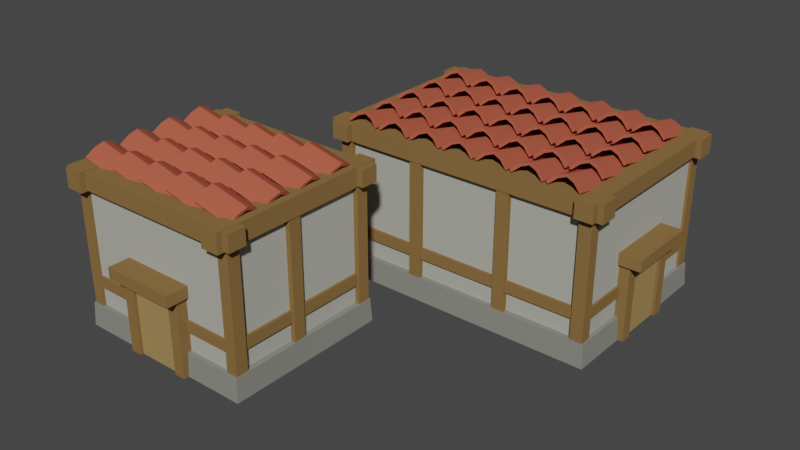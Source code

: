 # Source: Houses_SecondAge_3_Level2.blend  (saved by Blender 3.0.42; exported with 4.5.12 LTS)
import bpy
from mathutils import Matrix  # noqa: F401  (used for matrix-valued properties, if any)

bpy.ops.wm.read_factory_settings(use_empty=True)
scene = bpy.context.scene
scene.name = 'Scene'

# ---- collections
col_collection = bpy.data.collections.new('Collection'); scene.collection.children.link(col_collection)

# ---- materials (node trees are filled in below, after node groups)
mat_main = bpy.data.materials.new('Main')
mat_main.alpha_threshold = 0.0
mat_main.use_transparent_shadow = False
mat_main.diffuse_color = (0.4385, 0.09992, 0.05886, 1.0)
mat_main.roughness = 0.5
mat_walls = bpy.data.materials.new('Walls')
mat_walls.alpha_threshold = 0.0
mat_walls.use_transparent_shadow = False
mat_walls.diffuse_color = (0.4352, 0.4385, 0.3826, 1.0)
mat_walls.roughness = 0.5
mat_stone = bpy.data.materials.new('Stone')
mat_stone.alpha_threshold = 0.0
mat_stone.use_transparent_shadow = False
mat_stone.diffuse_color = (0.2444, 0.2462, 0.2155, 1.0)
mat_stone.roughness = 0.5
mat_wood = bpy.data.materials.new('Wood')
mat_wood.alpha_threshold = 0.0
mat_wood.use_transparent_shadow = False
mat_wood.diffuse_color = (0.2462, 0.1444, 0.0538, 1.0)
mat_wood.roughness = 0.5
mat_wood_light = bpy.data.materials.new('Wood_Light')
mat_wood_light.alpha_threshold = 0.0
mat_wood_light.use_transparent_shadow = False
mat_wood_light.diffuse_color = (0.3757, 0.2432, 0.09746, 1.0)
mat_wood_light.roughness = 0.5

# ---- node groups
ng_auto_smooth = bpy.data.node_groups.new('Auto Smooth', 'GeometryNodeTree')
_s = ng_auto_smooth.interface.new_socket(name='Geometry', in_out='OUTPUT', socket_type='NodeSocketGeometry')
_s = ng_auto_smooth.interface.new_socket(name='Geometry', in_out='INPUT', socket_type='NodeSocketGeometry')
_s = ng_auto_smooth.interface.new_socket(name='Angle', in_out='INPUT', socket_type='NodeSocketFloat')
_s.subtype = 'ANGLE'
_s.min_value = 0.0
_s.max_value = 3.142
ng_auto_smooth.is_modifier = True
_N = ng_auto_smooth.nodes; _L = ng_auto_smooth.links
n0 = _N.new('NodeGroupOutput'); n0.name = 'Group Output'; n0.location = (480, -100)
n1 = _N.new('NodeGroupInput'); n1.name = 'Group Input'; n1.location = (-420, -300)
n2 = _N.new('NodeGroupInput'); n2.name = 'Group Input.001'; n2.location = (-60, -100)
n3 = _N.new('GeometryNodeSetShadeSmooth'); n3.name = 'Set Shade Smooth'; n3.location = (120, -100)
n3.domain = 'EDGE'
n4 = _N.new('GeometryNodeSetShadeSmooth'); n4.name = 'Set Shade Smooth.001'; n4.location = (300, -100)
n5 = _N.new('GeometryNodeInputMeshEdgeAngle'); n5.name = 'Edge Angle'; n5.location = (-420, -220)
n6 = _N.new('GeometryNodeInputEdgeSmooth'); n6.name = 'Is Edge Smooth'; n6.location = (-60, -160)
n7 = _N.new('GeometryNodeInputShadeSmooth'); n7.name = 'Is Face Smooth'; n7.location = (-240, -340)
n8 = _N.new('FunctionNodeBooleanMath'); n8.name = 'Boolean Math'; n8.location = (-60, -220)
n9 = _N.new('FunctionNodeCompare'); n9.name = 'Compare'; n9.location = (-240, -180)
n9.operation = 'LESS_EQUAL'
_L.new(n5.outputs[0], n9.inputs[0])
_L.new(n4.outputs[0], n0.inputs[0])
_L.new(n1.outputs[1], n9.inputs[1])
_L.new(n9.outputs[0], n8.inputs[0])
_L.new(n7.outputs[0], n8.inputs[1])
_L.new(n2.outputs[0], n3.inputs[0])
_L.new(n6.outputs[0], n3.inputs[1])
_L.new(n3.outputs[0], n4.inputs[0])
_L.new(n8.outputs[0], n3.inputs[2])
n0.is_active_output = True

# ---- material node trees

# ---- world
world_world = bpy.data.worlds.new('World'); scene.world = world_world
world_world.use_nodes = True; world_world.node_tree.nodes.clear()
_N = world_world.node_tree.nodes; _L = world_world.node_tree.links
n0 = _N.new('ShaderNodeOutputWorld'); n0.name = 'World Output'; n0.location = (300, 300)
n1 = _N.new('ShaderNodeBackground'); n1.name = 'Background'; n1.location = (10, 300)
n1.inputs[0].default_value = (0.05088, 0.05088, 0.05088, 1.0)
_L.new(n1.outputs[0], n0.inputs[0])
n0.is_active_output = True
world_world.color = (0.05088, 0.05088, 0.05088)
world_world.use_sun_shadow = False
world_world.sun_shadow_jitter_overblur = 0.0

# ---- meshes
me_cube_057 = bpy.data.meshes.new('Cube.057')
me_cube_057.from_pydata([(-0.6787, -0.6093, 0.4889), (-0.6787, -0.04827, 0.4889), (-0.6716, -0.6093, 0.531), (-0.6716, -0.04827, 0.531), (-0.6646, -0.06559, 0.05571), (-0.6646, -0.06559, 0.5028), (-0.6646, -0.592, 0.05571), (-0.6646, -0.592, 0.5028), (-0.6832, -0.05221, 0.08125), (-0.6832, -0.6054, 0.08125), (-0.6866, -0.04728, 0.001531), (-0.6866, -0.6103, 0.001531), (-0.3676, -0.04827, 0.488), (-0.3676, -0.6093, 0.488), (-0.3676, -0.04827, 0.531), (-0.3676, -0.6093, 0.531), (-0.05653, -0.6093, 0.4889), (-0.05653, -0.04827, 0.4889), (-0.06368, -0.6093, 0.531), (-0.06368, -0.04827, 0.531), (-0.07062, -0.06559, 0.05571), (-0.07062, -0.06559, 0.5028), (-0.07062, -0.592, 0.05571), (-0.07062, -0.592, 0.5028), (-0.3676, -0.06559, 0.05571), (-0.3676, -0.06559, 0.5028), (-0.3676, -0.592, 0.05571), (-0.3676, -0.592, 0.5028), (-0.05204, -0.05221, 0.08125), (-0.05204, -0.6054, 0.08125), (-0.04867, -0.04728, 0.001531), (-0.04867, -0.6103, 0.001531), (-0.3676, -0.05221, 0.08125), (-0.3676, -0.6054, 0.08125), (-0.3676, -0.04728, 0.001531), (-0.3676, -0.6103, 0.001531), (-0.4836, -0.02939, 0.2732), (-0.4836, -0.02939, 0.001981), (-0.445, -0.02939, 0.2732), (-0.445, -0.02939, 0.001981), (-0.4836, -0.07078, 0.2732), (-0.4836, -0.07078, 0.001981), (-0.445, -0.07078, 0.2732), (-0.445, -0.07078, 0.001981), (-0.4941, 0.009467, 0.297), (-0.4941, -0.08349, 0.297), (-0.4941, 0.009467, 0.2588), (-0.4941, -0.08349, 0.2588), (-0.4836, -0.6282, 0.2732), (-0.4836, -0.6282, 0.001981), (-0.445, -0.6282, 0.2732), (-0.445, -0.6282, 0.001981), (-0.4836, -0.5868, 0.2732), (-0.4836, -0.5868, 0.001981), (-0.445, -0.5868, 0.2732), (-0.445, -0.5868, 0.001981), (-0.4941, -0.667, 0.297), (-0.4941, -0.5741, 0.297), (-0.4941, -0.667, 0.2588), (-0.4941, -0.5741, 0.2588), (-0.2516, -0.02939, 0.2732), (-0.2516, -0.02939, 0.001981), (-0.2902, -0.02939, 0.2732), (-0.2902, -0.02939, 0.001981), (-0.2516, -0.07078, 0.2732), (-0.2516, -0.07078, 0.001981), (-0.2902, -0.07078, 0.2732), (-0.2902, -0.07078, 0.001981), (-0.2411, 0.009467, 0.297), (-0.3676, 0.009467, 0.297), (-0.2411, -0.08349, 0.297), (-0.3676, -0.08349, 0.297), (-0.2411, 0.009467, 0.2588), (-0.3676, 0.009467, 0.2588), (-0.2411, -0.08349, 0.2588), (-0.3676, -0.08349, 0.2588), (-0.2516, -0.6282, 0.2732), (-0.2516, -0.6282, 0.001981), (-0.2902, -0.6282, 0.2732), (-0.2902, -0.6282, 0.001981), (-0.2516, -0.5868, 0.2732), (-0.2516, -0.5868, 0.001981), (-0.2902, -0.5868, 0.2732), (-0.2902, -0.5868, 0.001981), (-0.2411, -0.667, 0.297), (-0.3676, -0.667, 0.297), (-0.2411, -0.5741, 0.297), (-0.3676, -0.5741, 0.297), (-0.2411, -0.667, 0.2588), (-0.3676, -0.667, 0.2588), (-0.2411, -0.5741, 0.2588), (-0.3676, -0.5741, 0.2588), (-0.681, -0.05658, 0.5068), (-0.681, -0.05658, 0.04751), (-0.642, -0.05658, 0.5068), (-0.642, -0.05658, 0.04751), (-0.681, -0.09839, 0.5068), (-0.681, -0.09839, 0.04751), (-0.642, -0.09839, 0.5068), (-0.642, -0.09839, 0.04751), (-0.451, -0.03978, 0.2622), (-0.451, -0.03978, 0.001981), (-0.451, -0.07247, 0.2622), (-0.451, -0.07247, 0.001981), (-0.7059, -0.04164, 0.4793), (-0.7059, -0.04164, 0.535), (-0.7059, -0.1027, 0.4793), (-0.7059, -0.1027, 0.535), (-0.6838, -0.02238, 0.5387), (-0.6838, -0.02238, 0.4756), (-0.6228, -0.02238, 0.5387), (-0.6228, -0.02238, 0.4756), (-0.651, -0.05812, 0.1458), (-0.4744, -0.05812, 0.1458), (-0.651, -0.05812, 0.1848), (-0.4744, -0.05812, 0.1848), (-0.651, -0.09993, 0.1458), (-0.4744, -0.09993, 0.1458), (-0.651, -0.09993, 0.1848), (-0.4744, -0.09993, 0.1848), (-0.6743, -0.09184, 0.1458), (-0.6743, -0.09184, 0.1848), (-0.6325, -0.09184, 0.1458), (-0.6325, -0.09184, 0.1848), (-0.681, -0.3328, 0.5068), (-0.681, -0.3328, 0.04751), (-0.642, -0.3328, 0.5068), (-0.642, -0.3328, 0.04751), (-0.681, -0.3746, 0.5068), (-0.681, -0.3746, 0.04751), (-0.642, -0.3746, 0.5068), (-0.642, -0.3746, 0.04751), (-0.681, -0.601, 0.5068), (-0.681, -0.601, 0.04751), (-0.642, -0.601, 0.5068), (-0.642, -0.601, 0.04751), (-0.681, -0.5592, 0.5068), (-0.681, -0.5592, 0.04751), (-0.642, -0.5592, 0.5068), (-0.642, -0.5592, 0.04751), (-0.451, -0.6178, 0.2622), (-0.451, -0.6178, 0.001981), (-0.451, -0.5851, 0.2622), (-0.451, -0.5851, 0.001981), (-0.7059, -0.6159, 0.4793), (-0.7059, -0.6159, 0.535), (-0.7059, -0.5549, 0.4793), (-0.7059, -0.5549, 0.535), (-0.6838, -0.6352, 0.5387), (-0.6838, -0.6352, 0.4756), (-0.6228, -0.6352, 0.5387), (-0.6228, -0.6352, 0.4756), (-0.651, -0.5995, 0.1458), (-0.4744, -0.5995, 0.1458), (-0.651, -0.5995, 0.1848), (-0.4744, -0.5995, 0.1848), (-0.651, -0.5576, 0.1458), (-0.4744, -0.5576, 0.1458), (-0.651, -0.5576, 0.1848), (-0.4744, -0.5576, 0.1848), (-0.6743, -0.5657, 0.1458), (-0.6743, -0.5657, 0.1848), (-0.6325, -0.5657, 0.1458), (-0.6325, -0.5657, 0.1848), (-0.05423, -0.05658, 0.5068), (-0.05423, -0.05658, 0.04751), (-0.09323, -0.05658, 0.5068), (-0.09323, -0.05658, 0.04751), (-0.05423, -0.09839, 0.5068), (-0.05423, -0.09839, 0.04751), (-0.09323, -0.09839, 0.5068), (-0.09323, -0.09839, 0.04751), (-0.2843, -0.03978, 0.2622), (-0.2843, -0.03978, 0.001981), (-0.3676, -0.03978, 0.2622), (-0.3676, -0.03978, 0.001981), (-0.2843, -0.07247, 0.2622), (-0.2843, -0.07247, 0.001981), (-0.3676, -0.07247, 0.2622), (-0.3676, -0.07247, 0.001981), (-0.02936, -0.04164, 0.4793), (-0.3676, -0.04164, 0.4793), (-0.02936, -0.04164, 0.535), (-0.3676, -0.04164, 0.535), (-0.02936, -0.1027, 0.4793), (-0.3676, -0.1027, 0.4793), (-0.02936, -0.1027, 0.535), (-0.3676, -0.1027, 0.535), (-0.05138, -0.02238, 0.5387), (-0.05138, -0.02238, 0.4756), (-0.1124, -0.02238, 0.5387), (-0.1124, -0.02238, 0.4756), (-0.08423, -0.05812, 0.1458), (-0.2608, -0.05812, 0.1458), (-0.08423, -0.05812, 0.1848), (-0.2608, -0.05812, 0.1848), (-0.08423, -0.09993, 0.1458), (-0.2608, -0.09993, 0.1458), (-0.08423, -0.09993, 0.1848), (-0.2608, -0.09993, 0.1848), (-0.06095, -0.09184, 0.1458), (-0.06095, -0.09184, 0.1848), (-0.1028, -0.09184, 0.1458), (-0.1028, -0.09184, 0.1848), (-0.05423, -0.3328, 0.5068), (-0.05423, -0.3328, 0.04751), (-0.09323, -0.3328, 0.5068), (-0.09323, -0.3328, 0.04751), (-0.05423, -0.3746, 0.5068), (-0.05423, -0.3746, 0.04751), (-0.09323, -0.3746, 0.5068), (-0.09323, -0.3746, 0.04751), (-0.05423, -0.601, 0.5068), (-0.05423, -0.601, 0.04751), (-0.09323, -0.601, 0.5068), (-0.09323, -0.601, 0.04751), (-0.05423, -0.5592, 0.5068), (-0.05423, -0.5592, 0.04751), (-0.09323, -0.5592, 0.5068), (-0.09323, -0.5592, 0.04751), (-0.2843, -0.6178, 0.2622), (-0.2843, -0.6178, 0.001981), (-0.3676, -0.6178, 0.2622), (-0.3676, -0.6178, 0.001981), (-0.2843, -0.5851, 0.2622), (-0.2843, -0.5851, 0.001981), (-0.3676, -0.5851, 0.2622), (-0.3676, -0.5851, 0.001981), (-0.02936, -0.6159, 0.4793), (-0.3676, -0.6159, 0.4793), (-0.02936, -0.6159, 0.535), (-0.3676, -0.6159, 0.535), (-0.02936, -0.5549, 0.4793), (-0.3676, -0.5549, 0.4793), (-0.02936, -0.5549, 0.535), (-0.3676, -0.5549, 0.535), (-0.05138, -0.6352, 0.5387), (-0.05138, -0.6352, 0.4756), (-0.1124, -0.6352, 0.5387), (-0.1124, -0.6352, 0.4756), (-0.08423, -0.5995, 0.1458), (-0.2608, -0.5995, 0.1458), (-0.08423, -0.5995, 0.1848), (-0.2608, -0.5995, 0.1848), (-0.08423, -0.5576, 0.1458), (-0.2608, -0.5576, 0.1458), (-0.08423, -0.5576, 0.1848), (-0.2608, -0.5576, 0.1848), (-0.06095, -0.5657, 0.1458), (-0.06095, -0.5657, 0.1848), (-0.1028, -0.5657, 0.1458), (-0.1028, -0.5657, 0.1848), (-0.3426, -0.04451, 0.2691), (-0.3432, -0.03324, 0.2691), (-0.3439, -0.04452, 0.0004618), (-0.3435, -0.03324, 0.0004618), (-0.3607, -0.04466, 0.2691), (-0.3612, -0.03338, 0.2691), (-0.3615, -0.03338, 0.0004618), (-0.362, -0.04467, 0.0004618), (-0.4129, -0.04508, 0.2691), (-0.4129, -0.0338, 0.2691), (-0.4152, -0.0451, 0.0004618), (-0.4153, -0.03381, 0.0004618), (-0.4402, -0.0453, 0.2691), (-0.4403, -0.03401, 0.2691), (-0.4426, -0.03403, 0.0004618), (-0.4426, -0.04532, 0.0004618), (-0.3844, -0.03357, 0.0004618), (-0.3841, -0.03356, 0.2691), (-0.3646, -0.03341, 0.0004618), (-0.3642, -0.0334, 0.2691), (-0.4111, -0.03378, 0.0004618), (-0.4106, -0.03378, 0.2691), (-0.3862, -0.03358, 0.0004618), (-0.3856, -0.03358, 0.2691), (-0.384, -0.04366, 0.2691), (-0.3844, -0.04367, 0.0004618), (-0.3642, -0.0435, 0.2691), (-0.3645, -0.04351, 0.0004618), (-0.4106, -0.04388, 0.2691), (-0.4111, -0.04388, 0.0004618), (-0.3856, -0.04368, 0.2691), (-0.3861, -0.04368, 0.0004618), (-0.3152, -0.04508, 0.2691), (-0.3152, -0.0338, 0.2691), (-0.3173, -0.0451, 0.0004618), (-0.3173, -0.03381, 0.0004618), (-0.3391, -0.0453, 0.2691), (-0.3392, -0.03401, 0.2691), (-0.3412, -0.03403, 0.0004618), (-0.3412, -0.04532, 0.0004618), (-0.3137, -0.03378, 0.0004618), (-0.3132, -0.03378, 0.2691), (-0.2919, -0.03358, 0.0004618), (-0.2914, -0.03358, 0.2691), (-0.3132, -0.04388, 0.2691), (-0.3137, -0.04388, 0.0004618), (-0.2914, -0.04368, 0.2691), (-0.2918, -0.04368, 0.0004618), (-0.07947, -0.08829, 0.5272), (-0.2109, -0.08829, 0.5574), (-0.07926, -0.204, 0.526), (-0.2107, -0.204, 0.5562), (-0.07059, -0.1155, 0.5504), (-0.07039, -0.1765, 0.55), (-0.06639, -0.1461, 0.5611), (-0.2018, -0.1765, 0.5802), (-0.202, -0.1155, 0.5806), (-0.1978, -0.1461, 0.5913), (-0.1969, -0.08829, 0.5256), (-0.3283, -0.08829, 0.5558), (-0.1967, -0.204, 0.5244), (-0.3281, -0.204, 0.5546), (-0.188, -0.1155, 0.5488), (-0.1878, -0.1765, 0.5484), (-0.1838, -0.1461, 0.5595), (-0.3192, -0.1765, 0.5786), (-0.3194, -0.1155, 0.579), (-0.3152, -0.1461, 0.5897), (-0.3143, -0.08829, 0.524), (-0.4457, -0.08829, 0.5543), (-0.3141, -0.204, 0.5228), (-0.4455, -0.204, 0.553), (-0.3054, -0.1155, 0.5472), (-0.3052, -0.1765, 0.5468), (-0.3012, -0.1461, 0.5579), (-0.4366, -0.1765, 0.577), (-0.4368, -0.1155, 0.5774), (-0.4326, -0.1461, 0.5881), (-0.4317, -0.08829, 0.5224), (-0.5631, -0.08829, 0.5527), (-0.4315, -0.204, 0.5212), (-0.5629, -0.204, 0.5515), (-0.4228, -0.1155, 0.5456), (-0.4226, -0.1765, 0.5452), (-0.4186, -0.1461, 0.5563), (-0.554, -0.1765, 0.5754), (-0.5542, -0.1155, 0.5758), (-0.55, -0.1461, 0.5865), (-0.5491, -0.08829, 0.5208), (-0.6805, -0.08829, 0.5511), (-0.5489, -0.204, 0.5196), (-0.6803, -0.204, 0.5499), (-0.5403, -0.1155, 0.544), (-0.5401, -0.1765, 0.5436), (-0.5361, -0.1461, 0.5547), (-0.6715, -0.1765, 0.5738), (-0.6717, -0.1155, 0.5742), (-0.6675, -0.1461, 0.5849), (-0.07947, -0.2098, 0.5272), (-0.2109, -0.2098, 0.5574), (-0.07926, -0.3255, 0.526), (-0.2107, -0.3255, 0.5562), (-0.07059, -0.237, 0.5504), (-0.07039, -0.298, 0.55), (-0.06639, -0.2675, 0.5611), (-0.2018, -0.298, 0.5802), (-0.202, -0.237, 0.5806), (-0.1978, -0.2675, 0.5913), (-0.1969, -0.2098, 0.5256), (-0.3283, -0.2098, 0.5558), (-0.1967, -0.3255, 0.5244), (-0.3281, -0.3255, 0.5546), (-0.188, -0.237, 0.5488), (-0.1878, -0.298, 0.5484), (-0.1838, -0.2675, 0.5595), (-0.3192, -0.298, 0.5786), (-0.3194, -0.237, 0.579), (-0.3152, -0.2675, 0.5897), (-0.3143, -0.2098, 0.524), (-0.4457, -0.2098, 0.5543), (-0.3141, -0.3255, 0.5228), (-0.4455, -0.3255, 0.553), (-0.3054, -0.237, 0.5472), (-0.3052, -0.298, 0.5468), (-0.3012, -0.2675, 0.5579), (-0.4366, -0.298, 0.577), (-0.4368, -0.237, 0.5774), (-0.4326, -0.2675, 0.5881), (-0.4317, -0.2098, 0.5224), (-0.5631, -0.2098, 0.5527), (-0.4315, -0.3255, 0.5212), (-0.5629, -0.3255, 0.5515), (-0.4228, -0.237, 0.5456), (-0.4226, -0.298, 0.5452), (-0.4186, -0.2675, 0.5563), (-0.554, -0.298, 0.5754), (-0.5542, -0.237, 0.5758), (-0.55, -0.2675, 0.5865), (-0.5491, -0.2098, 0.5208), (-0.6805, -0.2098, 0.5511), (-0.5489, -0.3255, 0.5196), (-0.6803, -0.3255, 0.5499), (-0.5403, -0.237, 0.544), (-0.5401, -0.298, 0.5436), (-0.5361, -0.2675, 0.5547), (-0.6715, -0.298, 0.5738), (-0.6717, -0.237, 0.5742), (-0.6675, -0.2675, 0.5849), (-0.07947, -0.3313, 0.5272), (-0.2109, -0.3313, 0.5574), (-0.07926, -0.4469, 0.526), (-0.2107, -0.4469, 0.5562), (-0.07059, -0.3585, 0.5504), (-0.07039, -0.4195, 0.55), (-0.06639, -0.389, 0.5611), (-0.2018, -0.4195, 0.5802), (-0.202, -0.3585, 0.5806), (-0.1978, -0.389, 0.5913), (-0.1969, -0.3313, 0.5256), (-0.3283, -0.3313, 0.5558), (-0.1967, -0.4469, 0.5244), (-0.3281, -0.4469, 0.5546), (-0.188, -0.3585, 0.5488), (-0.1878, -0.4195, 0.5484), (-0.1838, -0.389, 0.5595), (-0.3192, -0.4195, 0.5786), (-0.3194, -0.3585, 0.579), (-0.3152, -0.389, 0.5897), (-0.3143, -0.3313, 0.524), (-0.4457, -0.3313, 0.5543), (-0.3141, -0.4469, 0.5228), (-0.4455, -0.4469, 0.553), (-0.3054, -0.3585, 0.5472), (-0.3052, -0.4195, 0.5468), (-0.3012, -0.389, 0.5579), (-0.4366, -0.4195, 0.577), (-0.4368, -0.3585, 0.5774), (-0.4326, -0.389, 0.5881), (-0.4317, -0.3313, 0.5224), (-0.5631, -0.3313, 0.5527), (-0.4315, -0.4469, 0.5212), (-0.5629, -0.4469, 0.5515), (-0.4228, -0.3585, 0.5456), (-0.4226, -0.4195, 0.5452), (-0.4186, -0.389, 0.5563), (-0.554, -0.4195, 0.5754), (-0.5542, -0.3585, 0.5758), (-0.55, -0.389, 0.5865), (-0.5491, -0.3313, 0.5208), (-0.6805, -0.3313, 0.5511), (-0.5489, -0.4469, 0.5196), (-0.6803, -0.4469, 0.5499), (-0.5403, -0.3585, 0.544), (-0.5401, -0.4195, 0.5436), (-0.5361, -0.389, 0.5547), (-0.6715, -0.4195, 0.5738), (-0.6717, -0.3585, 0.5742), (-0.6675, -0.389, 0.5849), (-0.07947, -0.4527, 0.5272), (-0.2109, -0.4527, 0.5574), (-0.07926, -0.5684, 0.526), (-0.2107, -0.5684, 0.5562), (-0.07059, -0.4799, 0.5504), (-0.07039, -0.5409, 0.55), (-0.06639, -0.5105, 0.5611), (-0.2018, -0.5409, 0.5802), (-0.202, -0.4799, 0.5806), (-0.1978, -0.5105, 0.5913), (-0.1969, -0.4527, 0.5256), (-0.3283, -0.4527, 0.5558), (-0.1967, -0.5684, 0.5244), (-0.3281, -0.5684, 0.5546), (-0.188, -0.4799, 0.5488), (-0.1878, -0.5409, 0.5484), (-0.1838, -0.5105, 0.5595), (-0.3192, -0.5409, 0.5786), (-0.3194, -0.4799, 0.579), (-0.3152, -0.5105, 0.5897), (-0.3143, -0.4527, 0.524), (-0.4457, -0.4527, 0.5543), (-0.3141, -0.5684, 0.5228), (-0.4455, -0.5684, 0.553), (-0.3054, -0.4799, 0.5472), (-0.3052, -0.5409, 0.5468), (-0.3012, -0.5105, 0.5579), (-0.4366, -0.5409, 0.577), (-0.4368, -0.4799, 0.5774), (-0.4326, -0.5105, 0.5881), (-0.4317, -0.4527, 0.5224), (-0.5631, -0.4527, 0.5527), (-0.4315, -0.5684, 0.5212), (-0.5629, -0.5684, 0.5515), (-0.4228, -0.4799, 0.5456), (-0.4226, -0.5409, 0.5452), (-0.4186, -0.5105, 0.5563), (-0.554, -0.5409, 0.5754), (-0.5542, -0.4799, 0.5758), (-0.55, -0.5105, 0.5865), (-0.5491, -0.4527, 0.5208), (-0.6805, -0.4527, 0.5511), (-0.5489, -0.5684, 0.5196), (-0.6803, -0.5684, 0.5499), (-0.5403, -0.4799, 0.544), (-0.5401, -0.5409, 0.5436), (-0.5361, -0.5105, 0.5547), (-0.6715, -0.5409, 0.5738), (-0.6717, -0.4799, 0.5742), (-0.6675, -0.5105, 0.5849), (-0.08113, -0.095, 0.52), (-0.2125, -0.095, 0.5502), (-0.08091, -0.1972, 0.5188), (-0.2123, -0.1972, 0.5491), (-0.07252, -0.1206, 0.542), (-0.07231, -0.1713, 0.5417), (-0.06864, -0.146, 0.5513), (-0.2037, -0.1712, 0.572), (-0.2039, -0.1208, 0.5723), (-0.2, -0.146, 0.5816), (-0.1986, -0.095, 0.5184), (-0.3299, -0.095, 0.5486), (-0.1983, -0.1972, 0.5172), (-0.3297, -0.1972, 0.5475), (-0.1899, -0.1206, 0.5404), (-0.1897, -0.1713, 0.5401), (-0.1861, -0.146, 0.5497), (-0.3211, -0.1712, 0.5704), (-0.3213, -0.1208, 0.5707), (-0.3174, -0.146, 0.58), (-0.316, -0.095, 0.5168), (-0.4474, -0.095, 0.547), (-0.3157, -0.1972, 0.5157), (-0.4471, -0.1972, 0.5459), (-0.3074, -0.1206, 0.5388), (-0.3071, -0.1713, 0.5385), (-0.3035, -0.146, 0.5481), (-0.4385, -0.1712, 0.5688), (-0.4387, -0.1208, 0.5691), (-0.4349, -0.146, 0.5784), (-0.4334, -0.095, 0.5152), (-0.5648, -0.095, 0.5454), (-0.4332, -0.1972, 0.5141), (-0.5646, -0.1972, 0.5443), (-0.4248, -0.1206, 0.5372), (-0.4246, -0.1713, 0.5369), (-0.4209, -0.146, 0.5466), (-0.5559, -0.1712, 0.5672), (-0.5561, -0.1208, 0.5676), (-0.5523, -0.146, 0.5768), (-0.5508, -0.095, 0.5136), (-0.6822, -0.095, 0.5438), (-0.5506, -0.1972, 0.5125), (-0.682, -0.1972, 0.5427), (-0.5422, -0.1206, 0.5356), (-0.542, -0.1713, 0.5353), (-0.5383, -0.146, 0.545), (-0.6734, -0.1712, 0.5656), (-0.6736, -0.1208, 0.566), (-0.6697, -0.146, 0.5752), (-0.08113, -0.2165, 0.52), (-0.2125, -0.2165, 0.5502), (-0.08091, -0.3187, 0.5188), (-0.2123, -0.3187, 0.5491), (-0.07252, -0.2421, 0.542), (-0.07231, -0.2928, 0.5417), (-0.06864, -0.2675, 0.5513), (-0.2037, -0.2926, 0.572), (-0.2039, -0.2423, 0.5723), (-0.2, -0.2675, 0.5816), (-0.1986, -0.2165, 0.5184), (-0.3299, -0.2165, 0.5486), (-0.1983, -0.3187, 0.5172), (-0.3297, -0.3187, 0.5475), (-0.1899, -0.2421, 0.5404), (-0.1897, -0.2928, 0.5401), (-0.1861, -0.2675, 0.5497), (-0.3211, -0.2926, 0.5704), (-0.3213, -0.2423, 0.5707), (-0.3174, -0.2675, 0.58), (-0.316, -0.2165, 0.5168), (-0.4474, -0.2165, 0.547), (-0.3157, -0.3187, 0.5157), (-0.4471, -0.3187, 0.5459), (-0.3074, -0.2421, 0.5388), (-0.3071, -0.2928, 0.5385), (-0.3035, -0.2675, 0.5481), (-0.4385, -0.2926, 0.5688), (-0.4387, -0.2423, 0.5691), (-0.4349, -0.2675, 0.5784), (-0.4334, -0.2165, 0.5152), (-0.5648, -0.2165, 0.5454), (-0.4332, -0.3187, 0.5141), (-0.5646, -0.3187, 0.5443), (-0.4248, -0.2421, 0.5372), (-0.4246, -0.2928, 0.5369), (-0.4209, -0.2675, 0.5466), (-0.5559, -0.2926, 0.5672), (-0.5561, -0.2423, 0.5676), (-0.5523, -0.2675, 0.5768), (-0.5508, -0.2165, 0.5136), (-0.6822, -0.2165, 0.5438), (-0.5506, -0.3187, 0.5125), (-0.682, -0.3187, 0.5427), (-0.5422, -0.2421, 0.5356), (-0.542, -0.2928, 0.5353), (-0.5383, -0.2675, 0.545), (-0.6734, -0.2926, 0.5656), (-0.6736, -0.2423, 0.566), (-0.6697, -0.2675, 0.5752), (-0.08113, -0.338, 0.52), (-0.2125, -0.338, 0.5502), (-0.08091, -0.4402, 0.5188), (-0.2123, -0.4402, 0.5491), (-0.07252, -0.3636, 0.542), (-0.07231, -0.4142, 0.5417), (-0.06864, -0.389, 0.5513), (-0.2037, -0.4141, 0.572), (-0.2039, -0.3637, 0.5723), (-0.2, -0.389, 0.5816), (-0.1986, -0.338, 0.5184), (-0.3299, -0.338, 0.5486), (-0.1983, -0.4402, 0.5172), (-0.3297, -0.4402, 0.5475), (-0.1899, -0.3636, 0.5404), (-0.1897, -0.4142, 0.5401), (-0.1861, -0.389, 0.5497), (-0.3211, -0.4141, 0.5704), (-0.3213, -0.3637, 0.5707), (-0.3174, -0.389, 0.58), (-0.316, -0.338, 0.5168), (-0.4474, -0.338, 0.547), (-0.3157, -0.4402, 0.5157), (-0.4471, -0.4402, 0.5459), (-0.3074, -0.3636, 0.5388), (-0.3071, -0.4142, 0.5385), (-0.3035, -0.389, 0.5481), (-0.4385, -0.4141, 0.5688), (-0.4387, -0.3637, 0.5691), (-0.4349, -0.389, 0.5784), (-0.4334, -0.338, 0.5152), (-0.5648, -0.338, 0.5454), (-0.4332, -0.4402, 0.5141), (-0.5646, -0.4402, 0.5443), (-0.4248, -0.3636, 0.5372), (-0.4246, -0.4142, 0.5369), (-0.4209, -0.389, 0.5466), (-0.5559, -0.4141, 0.5672), (-0.5561, -0.3637, 0.5676), (-0.5523, -0.389, 0.5768), (-0.5508, -0.338, 0.5136), (-0.6822, -0.338, 0.5438), (-0.5506, -0.4402, 0.5125), (-0.682, -0.4402, 0.5427), (-0.5422, -0.3636, 0.5356), (-0.542, -0.4142, 0.5353), (-0.5383, -0.389, 0.545), (-0.6734, -0.4141, 0.5656), (-0.6736, -0.3637, 0.566), (-0.6697, -0.389, 0.5752), (-0.08113, -0.4594, 0.52), (-0.2125, -0.4594, 0.5502), (-0.08091, -0.5616, 0.5188), (-0.2123, -0.5616, 0.5491), (-0.07252, -0.4851, 0.542), (-0.07231, -0.5357, 0.5417), (-0.06864, -0.5104, 0.5513), (-0.2037, -0.5356, 0.572), (-0.2039, -0.4852, 0.5723), (-0.2, -0.5105, 0.5816), (-0.1986, -0.4594, 0.5184), (-0.3299, -0.4594, 0.5486), (-0.1983, -0.5616, 0.5172), (-0.3297, -0.5616, 0.5475), (-0.1899, -0.4851, 0.5404), (-0.1897, -0.5357, 0.5401), (-0.1861, -0.5104, 0.5497), (-0.3211, -0.5356, 0.5704), (-0.3213, -0.4852, 0.5707), (-0.3174, -0.5105, 0.58), (-0.316, -0.4594, 0.5168), (-0.4474, -0.4594, 0.547), (-0.3157, -0.5616, 0.5157), (-0.4471, -0.5616, 0.5459), (-0.3074, -0.4851, 0.5388), (-0.3071, -0.5357, 0.5385), (-0.3035, -0.5104, 0.5481), (-0.4385, -0.5356, 0.5688), (-0.4387, -0.4852, 0.5691), (-0.4349, -0.5105, 0.5784), (-0.4334, -0.4594, 0.5152), (-0.5648, -0.4594, 0.5454), (-0.4332, -0.5616, 0.5141), (-0.5646, -0.5616, 0.5443), (-0.4248, -0.4851, 0.5372), (-0.4246, -0.5357, 0.5369), (-0.4209, -0.5104, 0.5466), (-0.5559, -0.5356, 0.5672), (-0.5561, -0.4852, 0.5676), (-0.5523, -0.5105, 0.5768), (-0.5508, -0.4594, 0.5136), (-0.6822, -0.4594, 0.5438), (-0.5506, -0.5616, 0.5125), (-0.682, -0.5616, 0.5427), (-0.5422, -0.4851, 0.5356), (-0.542, -0.5357, 0.5353), (-0.5383, -0.5104, 0.545), (-0.6734, -0.5356, 0.5656), (-0.6736, -0.4852, 0.566), (-0.6697, -0.5105, 0.5752), (-0.3335, 0.1424, 0.5068), (-0.3335, 0.1424, 0.04751), (-0.3335, 0.1814, 0.5068), (-0.3335, 0.1814, 0.04751), (-0.2917, 0.1424, 0.5068), (-0.2917, 0.1424, 0.04751), (-0.2917, 0.1814, 0.5068), (-0.2917, 0.1814, 0.04751), (-0.3503, 0.3725, 0.2622), (-0.3503, 0.3725, 0.001981), (-0.3176, 0.3725, 0.2622), (-0.3176, 0.3725, 0.001981), (-0.3485, 0.1176, 0.4793), (-0.3485, 0.1176, 0.535), (-0.2874, 0.1176, 0.4793), (-0.2874, 0.1176, 0.535), (-0.3677, 0.1396, 0.5387), (-0.3677, 0.1396, 0.4756), (-0.3677, 0.2007, 0.5387), (-0.3677, 0.2007, 0.4756), (-0.332, 0.1724, 0.1458), (-0.332, 0.3491, 0.1458), (-0.332, 0.1724, 0.1848), (-0.332, 0.3491, 0.1848), (-0.2902, 0.1724, 0.1458), (-0.2902, 0.3491, 0.1458), (-0.2902, 0.1724, 0.1848), (-0.2902, 0.3491, 0.1848), (-0.2983, 0.1492, 0.1458), (-0.2983, 0.1492, 0.1848), (-0.2983, 0.191, 0.1458), (-0.2983, 0.191, 0.1848), (-0.05729, 0.1424, 0.5068), (-0.05729, 0.1424, 0.04751), (-0.05729, 0.1814, 0.5068), (-0.05729, 0.1814, 0.04751), (-0.01548, 0.1424, 0.5068), (-0.01548, 0.1424, 0.04751), (-0.01548, 0.1814, 0.5068), (-0.01548, 0.1814, 0.04751), (0.5813, 0.1424, 0.5068), (0.5813, 0.1424, 0.04751), (0.5813, 0.1814, 0.5068), (0.5813, 0.1814, 0.04751), (0.5394, 0.1424, 0.5068), (0.5394, 0.1424, 0.04751), (0.5394, 0.1814, 0.5068), (0.5394, 0.1814, 0.04751), (0.5981, 0.3725, 0.2622), (0.5981, 0.3725, 0.001981), (0.5654, 0.3725, 0.2622), (0.5654, 0.3725, 0.001981), (0.5962, 0.1176, 0.4793), (0.5962, 0.1176, 0.535), (0.5351, 0.1176, 0.4793), (0.5351, 0.1176, 0.535), (0.1239, 0.1396, 0.4756), (0.1239, 0.2007, 0.4756), (0.1239, 0.1396, 0.5387), (0.1239, 0.2007, 0.5387), (0.6154, 0.1396, 0.5387), (0.6154, 0.1396, 0.4756), (0.6154, 0.2007, 0.5387), (0.6154, 0.2007, 0.4756), (0.5797, 0.1724, 0.1458), (0.5797, 0.3491, 0.1458), (0.5797, 0.1724, 0.1848), (0.5797, 0.3491, 0.1848), (0.5379, 0.1724, 0.1458), (0.5379, 0.3491, 0.1458), (0.5379, 0.1724, 0.1848), (0.5379, 0.3491, 0.1848), (0.1239, 0.1492, 0.1458), (0.546, 0.1492, 0.1458), (0.1239, 0.1492, 0.1848), (0.546, 0.1492, 0.1848), (0.1239, 0.191, 0.1458), (0.546, 0.191, 0.1458), (0.1239, 0.191, 0.1848), (0.546, 0.191, 0.1848), (0.305, 0.1424, 0.5068), (0.305, 0.1424, 0.04751), (0.305, 0.1814, 0.5068), (0.305, 0.1814, 0.04751), (0.2632, 0.1424, 0.5068), (0.2632, 0.1424, 0.04751), (0.2632, 0.1814, 0.5068), (0.2632, 0.1814, 0.04751), (-0.3335, 0.7692, 0.5068), (-0.3335, 0.7692, 0.04751), (-0.3335, 0.7302, 0.5068), (-0.3335, 0.7302, 0.04751), (-0.2917, 0.7692, 0.5068), (-0.2917, 0.7692, 0.04751), (-0.2917, 0.7302, 0.5068), (-0.2917, 0.7302, 0.04751), (-0.3503, 0.5392, 0.2622), (-0.3503, 0.5392, 0.001981), (-0.3503, 0.4558, 0.2622), (-0.3503, 0.4558, 0.001981), (-0.3176, 0.5392, 0.2622), (-0.3176, 0.5392, 0.001981), (-0.3176, 0.4558, 0.2622), (-0.3176, 0.4558, 0.001981), (-0.3485, 0.7941, 0.4793), (-0.3485, 0.4558, 0.4793), (-0.3485, 0.7941, 0.535), (-0.3485, 0.4558, 0.535), (-0.2874, 0.7941, 0.4793), (-0.2874, 0.4558, 0.4793), (-0.2874, 0.7941, 0.535), (-0.2874, 0.4558, 0.535), (-0.3677, 0.7721, 0.5387), (-0.3677, 0.7721, 0.4756), (-0.3677, 0.711, 0.5387), (-0.3677, 0.711, 0.4756), (-0.332, 0.7392, 0.1458), (-0.332, 0.5626, 0.1458), (-0.332, 0.7392, 0.1848), (-0.332, 0.5626, 0.1848), (-0.2902, 0.7392, 0.1458), (-0.2902, 0.5626, 0.1458), (-0.2902, 0.7392, 0.1848), (-0.2902, 0.5626, 0.1848), (-0.2983, 0.7625, 0.1458), (-0.2983, 0.7625, 0.1848), (-0.2983, 0.7207, 0.1458), (-0.2983, 0.7207, 0.1848), (-0.05729, 0.7692, 0.5068), (-0.05729, 0.7692, 0.04751), (-0.05729, 0.7302, 0.5068), (-0.05729, 0.7302, 0.04751), (-0.01548, 0.7692, 0.5068), (-0.01548, 0.7692, 0.04751), (-0.01548, 0.7302, 0.5068), (-0.01548, 0.7302, 0.04751), (0.5813, 0.7692, 0.5068), (0.5813, 0.7692, 0.04751), (0.5813, 0.7302, 0.5068), (0.5813, 0.7302, 0.04751), (0.5394, 0.7692, 0.5068), (0.5394, 0.7692, 0.04751), (0.5394, 0.7302, 0.5068), (0.5394, 0.7302, 0.04751), (0.5981, 0.5392, 0.2622), (0.5981, 0.5392, 0.001981), (0.5981, 0.4558, 0.2622), (0.5981, 0.4558, 0.001981), (0.5654, 0.5392, 0.2622), (0.5654, 0.5392, 0.001981), (0.5654, 0.4558, 0.2622), (0.5654, 0.4558, 0.001981), (0.5962, 0.7941, 0.4793), (0.5962, 0.4558, 0.4793), (0.5962, 0.7941, 0.535), (0.5962, 0.4558, 0.535), (0.5351, 0.7941, 0.4793), (0.5351, 0.4558, 0.4793), (0.5351, 0.7941, 0.535), (0.5351, 0.4558, 0.535), (0.1239, 0.7721, 0.4756), (0.1239, 0.711, 0.4756), (0.1239, 0.7721, 0.5387), (0.1239, 0.711, 0.5387), (0.6154, 0.7721, 0.5387), (0.6154, 0.7721, 0.4756), (0.6154, 0.711, 0.5387), (0.6154, 0.711, 0.4756), (0.5797, 0.7392, 0.1458), (0.5797, 0.5626, 0.1458), (0.5797, 0.7392, 0.1848), (0.5797, 0.5626, 0.1848), (0.5379, 0.7392, 0.1458), (0.5379, 0.5626, 0.1458), (0.5379, 0.7392, 0.1848), (0.5379, 0.5626, 0.1848), (0.1239, 0.7625, 0.1458), (0.546, 0.7625, 0.1458), (0.1239, 0.7625, 0.1848), (0.546, 0.7625, 0.1848), (0.1239, 0.7207, 0.1458), (0.546, 0.7207, 0.1458), (0.1239, 0.7207, 0.1848), (0.546, 0.7207, 0.1848), (0.305, 0.7692, 0.5068), (0.305, 0.7692, 0.04751), (0.305, 0.7302, 0.5068), (0.305, 0.7302, 0.04751), (0.2632, 0.7692, 0.5068), (0.2632, 0.7692, 0.04751), (0.2632, 0.7302, 0.5068), (0.2632, 0.7302, 0.04751), (0.5896, 0.1447, 0.4889), (-0.3418, 0.1447, 0.4889), (0.5896, 0.1519, 0.531), (-0.3418, 0.1519, 0.531), (-0.3245, 0.1588, 0.05571), (-0.3245, 0.1588, 0.5028), (0.5722, 0.1588, 0.05571), (0.5722, 0.1588, 0.5028), (-0.3379, 0.1403, 0.08125), (0.5856, 0.1403, 0.08125), (-0.3428, 0.1369, 0.001531), (0.5905, 0.1369, 0.001531), (-0.3418, 0.4558, 0.488), (0.5896, 0.4558, 0.488), (-0.3418, 0.4558, 0.531), (0.5896, 0.4558, 0.531), (0.5896, 0.7669, 0.4889), (-0.3418, 0.7669, 0.4889), (0.5896, 0.7598, 0.531), (-0.3418, 0.7598, 0.531), (-0.3245, 0.7528, 0.05571), (-0.3245, 0.7528, 0.5028), (0.5722, 0.7528, 0.05571), (0.5722, 0.7528, 0.5028), (-0.3245, 0.4558, 0.05571), (-0.3245, 0.4558, 0.5028), (0.5722, 0.4558, 0.05571), (0.5722, 0.4558, 0.5028), (-0.3379, 0.7714, 0.08125), (0.5856, 0.7714, 0.08125), (-0.3428, 0.7748, 0.001531), (0.5905, 0.7748, 0.001531), (-0.3379, 0.4558, 0.08125), (0.5856, 0.4558, 0.08125), (-0.3428, 0.4558, 0.001531), (0.5905, 0.4558, 0.001531), (-0.3018, 0.744, 0.5272), (-0.3018, 0.6126, 0.5574), (-0.1861, 0.7442, 0.526), (-0.1861, 0.6128, 0.5562), (-0.2746, 0.7529, 0.5504), (-0.2136, 0.7531, 0.55), (-0.244, 0.7571, 0.5611), (-0.2136, 0.6217, 0.5802), (-0.2746, 0.6215, 0.5806), (-0.244, 0.6257, 0.5913), (-0.3018, 0.6266, 0.5256), (-0.3018, 0.4952, 0.5558), (-0.1861, 0.6268, 0.5244), (-0.1861, 0.4954, 0.5546), (-0.2746, 0.6354, 0.5488), (-0.2136, 0.6356, 0.5484), (-0.244, 0.6396, 0.5595), (-0.2136, 0.5042, 0.5786), (-0.2746, 0.5041, 0.579), (-0.244, 0.5082, 0.5897), (-0.3018, 0.5091, 0.524), (-0.3018, 0.3778, 0.5543), (-0.1861, 0.5093, 0.5228), (-0.1861, 0.378, 0.553), (-0.2746, 0.518, 0.5472), (-0.2136, 0.5182, 0.5468), (-0.244, 0.5222, 0.5579), (-0.2136, 0.3868, 0.577), (-0.2746, 0.3866, 0.5774), (-0.244, 0.3908, 0.5881), (-0.3018, 0.3917, 0.5224), (-0.3018, 0.2603, 0.5527), (-0.1861, 0.3919, 0.5212), (-0.1861, 0.2605, 0.5515), (-0.2746, 0.4006, 0.5456), (-0.2136, 0.4008, 0.5452), (-0.244, 0.4048, 0.5563), (-0.2136, 0.2694, 0.5754), (-0.2746, 0.2692, 0.5758), (-0.244, 0.2734, 0.5865), (-0.3018, 0.2743, 0.5208), (-0.3018, 0.1429, 0.5511), (-0.1861, 0.2745, 0.5196), (-0.1861, 0.1431, 0.5499), (-0.2746, 0.2832, 0.544), (-0.2136, 0.2834, 0.5436), (-0.244, 0.2874, 0.5547), (-0.2136, 0.152, 0.5738), (-0.2746, 0.1518, 0.5742), (-0.244, 0.156, 0.5849), (-0.1803, 0.744, 0.5272), (-0.1803, 0.6126, 0.5574), (-0.06463, 0.7442, 0.526), (-0.06463, 0.6128, 0.5562), (-0.1531, 0.7529, 0.5504), (-0.09212, 0.7531, 0.55), (-0.1226, 0.7571, 0.5611), (-0.09212, 0.6217, 0.5802), (-0.1531, 0.6215, 0.5806), (-0.1226, 0.6257, 0.5913), (-0.1803, 0.6266, 0.5256), (-0.1803, 0.4952, 0.5558), (-0.06463, 0.6268, 0.5244), (-0.06463, 0.4954, 0.5546), (-0.1531, 0.6354, 0.5488), (-0.09212, 0.6356, 0.5484), (-0.1226, 0.6396, 0.5595), (-0.09212, 0.5042, 0.5786), (-0.1531, 0.5041, 0.579), (-0.1226, 0.5082, 0.5897), (-0.1803, 0.5091, 0.524), (-0.1803, 0.3778, 0.5543), (-0.06463, 0.5093, 0.5228), (-0.06463, 0.378, 0.553), (-0.1531, 0.518, 0.5472), (-0.09212, 0.5182, 0.5468), (-0.1226, 0.5222, 0.5579), (-0.09212, 0.3868, 0.577), (-0.1531, 0.3866, 0.5774), (-0.1226, 0.3908, 0.5881), (-0.1803, 0.3917, 0.5224), (-0.1803, 0.2603, 0.5527), (-0.06463, 0.3919, 0.5212), (-0.06463, 0.2605, 0.5515), (-0.1531, 0.4006, 0.5456), (-0.09212, 0.4008, 0.5452), (-0.1226, 0.4048, 0.5563), (-0.09212, 0.2694, 0.5754), (-0.1531, 0.2692, 0.5758), (-0.1226, 0.2734, 0.5865), (-0.1803, 0.2743, 0.5208), (-0.1803, 0.1429, 0.5511), (-0.06463, 0.2745, 0.5196), (-0.06463, 0.1431, 0.5499), (-0.1531, 0.2832, 0.544), (-0.09212, 0.2834, 0.5436), (-0.1226, 0.2874, 0.5547), (-0.09212, 0.152, 0.5738), (-0.1531, 0.1518, 0.5742), (-0.1226, 0.156, 0.5849), (-0.05884, 0.744, 0.5272), (-0.05884, 0.6126, 0.5574), (0.05685, 0.7442, 0.526), (0.05685, 0.6128, 0.5562), (-0.03163, 0.7529, 0.5504), (0.02936, 0.7531, 0.55), (-0.001075, 0.7571, 0.5611), (0.02936, 0.6217, 0.5802), (-0.03163, 0.6215, 0.5806), (-0.001075, 0.6257, 0.5913), (-0.05884, 0.6266, 0.5256), (-0.05884, 0.4952, 0.5558), (0.05685, 0.6268, 0.5244), (0.05685, 0.4954, 0.5546), (-0.03163, 0.6354, 0.5488), (0.02936, 0.6356, 0.5484), (-0.001075, 0.6396, 0.5595), (0.02936, 0.5042, 0.5786), (-0.03163, 0.5041, 0.579), (-0.001075, 0.5082, 0.5897), (-0.05884, 0.5091, 0.524), (-0.05884, 0.3778, 0.5543), (0.05685, 0.5093, 0.5228), (0.05685, 0.378, 0.553), (-0.03163, 0.518, 0.5472), (0.02936, 0.5182, 0.5468), (-0.001075, 0.5222, 0.5579), (0.02936, 0.3868, 0.577), (-0.03163, 0.3866, 0.5774), (-0.001075, 0.3908, 0.5881), (-0.05884, 0.3917, 0.5224), (-0.05884, 0.2603, 0.5527), (0.05685, 0.3919, 0.5212), (0.05685, 0.2605, 0.5515), (-0.03163, 0.4006, 0.5456), (0.02936, 0.4008, 0.5452), (-0.001075, 0.4048, 0.5563), (0.02936, 0.2694, 0.5754), (-0.03163, 0.2692, 0.5758), (-0.001075, 0.2734, 0.5865), (-0.05884, 0.2743, 0.5208), (-0.05884, 0.1429, 0.5511), (0.05685, 0.2745, 0.5196), (0.05685, 0.1431, 0.5499), (-0.03163, 0.2832, 0.544), (0.02936, 0.2834, 0.5436), (-0.001075, 0.2874, 0.5547), (0.02936, 0.152, 0.5738), (-0.03163, 0.1518, 0.5742), (-0.001075, 0.156, 0.5849), (0.06264, 0.744, 0.5272), (0.06264, 0.6126, 0.5574), (0.1783, 0.7442, 0.526), (0.1783, 0.6128, 0.5562), (0.08985, 0.7529, 0.5504), (0.1508, 0.7531, 0.55), (0.1204, 0.7571, 0.5611), (0.1508, 0.6217, 0.5802), (0.08985, 0.6215, 0.5806), (0.1204, 0.6257, 0.5913), (0.06264, 0.6266, 0.5256), (0.06264, 0.4952, 0.5558), (0.1783, 0.6268, 0.5244), (0.1783, 0.4954, 0.5546), (0.08985, 0.6354, 0.5488), (0.1508, 0.6356, 0.5484), (0.1204, 0.6396, 0.5595), (0.1508, 0.5042, 0.5786), (0.08985, 0.5041, 0.579), (0.1204, 0.5082, 0.5897), (0.06264, 0.5091, 0.524), (0.06264, 0.3778, 0.5543), (0.1783, 0.5093, 0.5228), (0.1783, 0.378, 0.553), (0.08985, 0.518, 0.5472), (0.1508, 0.5182, 0.5468), (0.1204, 0.5222, 0.5579), (0.1508, 0.3868, 0.577), (0.08985, 0.3866, 0.5774), (0.1204, 0.3908, 0.5881), (0.06264, 0.3917, 0.5224), (0.06264, 0.2603, 0.5527), (0.1783, 0.3919, 0.5212), (0.1783, 0.2605, 0.5515), (0.08985, 0.4006, 0.5456), (0.1508, 0.4008, 0.5452), (0.1204, 0.4048, 0.5563), (0.1508, 0.2694, 0.5754), (0.08985, 0.2692, 0.5758), (0.1204, 0.2734, 0.5865), (0.06264, 0.2743, 0.5208), (0.06264, 0.1429, 0.5511), (0.1783, 0.2745, 0.5196), (0.1783, 0.1431, 0.5499), (0.08985, 0.2832, 0.544), (0.1508, 0.2834, 0.5436), (0.1204, 0.2874, 0.5547), (0.1508, 0.152, 0.5738), (0.08985, 0.1518, 0.5742), (0.1204, 0.156, 0.5849), (0.1841, 0.744, 0.5272), (0.1841, 0.6126, 0.5574), (0.2998, 0.7442, 0.526), (0.2998, 0.6128, 0.5562), (0.2113, 0.7529, 0.5504), (0.2723, 0.7531, 0.55), (0.2419, 0.7571, 0.5611), (0.2723, 0.6217, 0.5802), (0.2113, 0.6215, 0.5806), (0.2419, 0.6257, 0.5913), (0.1841, 0.6266, 0.5256), (0.1841, 0.4952, 0.5558), (0.2998, 0.6268, 0.5244), (0.2998, 0.4954, 0.5546), (0.2113, 0.6354, 0.5488), (0.2723, 0.6356, 0.5484), (0.2419, 0.6396, 0.5595), (0.2723, 0.5042, 0.5786), (0.2113, 0.5041, 0.579), (0.2419, 0.5082, 0.5897), (0.1841, 0.5091, 0.524), (0.1841, 0.3778, 0.5543), (0.2998, 0.5093, 0.5228), (0.2998, 0.378, 0.553), (0.2113, 0.518, 0.5472), (0.2723, 0.5182, 0.5468), (0.2419, 0.5222, 0.5579), (0.2723, 0.3868, 0.577), (0.2113, 0.3866, 0.5774), (0.2419, 0.3908, 0.5881), (0.1841, 0.3917, 0.5224), (0.1841, 0.2603, 0.5527), (0.2998, 0.3919, 0.5212), (0.2998, 0.2605, 0.5515), (0.2113, 0.4006, 0.5456), (0.2723, 0.4008, 0.5452), (0.2419, 0.4048, 0.5563), (0.2723, 0.2694, 0.5754), (0.2113, 0.2692, 0.5758), (0.2419, 0.2734, 0.5865), (0.1841, 0.2743, 0.5208), (0.1841, 0.1429, 0.5511), (0.2998, 0.2745, 0.5196), (0.2998, 0.1431, 0.5499), (0.2113, 0.2832, 0.544), (0.2723, 0.2834, 0.5436), (0.2419, 0.2874, 0.5547), (0.2723, 0.152, 0.5738), (0.2113, 0.1518, 0.5742), (0.2419, 0.156, 0.5849), (0.3056, 0.744, 0.5272), (0.3056, 0.6126, 0.5574), (0.4213, 0.7442, 0.526), (0.4213, 0.6128, 0.5562), (0.3328, 0.7529, 0.5504), (0.3938, 0.7531, 0.55), (0.3634, 0.7571, 0.5611), (0.3938, 0.6217, 0.5802), (0.3328, 0.6215, 0.5806), (0.3634, 0.6257, 0.5913), (0.3056, 0.6266, 0.5256), (0.3056, 0.4952, 0.5558), (0.4213, 0.6268, 0.5244), (0.4213, 0.4954, 0.5546), (0.3328, 0.6354, 0.5488), (0.3938, 0.6356, 0.5484), (0.3634, 0.6396, 0.5595), (0.3938, 0.5042, 0.5786), (0.3328, 0.5041, 0.579), (0.3634, 0.5082, 0.5897), (0.3056, 0.5091, 0.524), (0.3056, 0.3778, 0.5543), (0.4213, 0.5093, 0.5228), (0.4213, 0.378, 0.553), (0.3328, 0.518, 0.5472), (0.3938, 0.5182, 0.5468), (0.3634, 0.5222, 0.5579), (0.3938, 0.3868, 0.577), (0.3328, 0.3866, 0.5774), (0.3634, 0.3908, 0.5881), (0.3056, 0.3917, 0.5224), (0.3056, 0.2603, 0.5527), (0.4213, 0.3919, 0.5212), (0.4213, 0.2605, 0.5515), (0.3328, 0.4006, 0.5456), (0.3938, 0.4008, 0.5452), (0.3634, 0.4048, 0.5563), (0.3938, 0.2694, 0.5754), (0.3328, 0.2692, 0.5758), (0.3634, 0.2734, 0.5865), (0.3056, 0.2743, 0.5208), (0.3056, 0.1429, 0.5511), (0.4213, 0.2745, 0.5196), (0.4213, 0.1431, 0.5499), (0.3328, 0.2832, 0.544), (0.3938, 0.2834, 0.5436), (0.3634, 0.2874, 0.5547), (0.3938, 0.152, 0.5738), (0.3328, 0.1518, 0.5742), (0.3634, 0.156, 0.5849), (0.4271, 0.744, 0.5272), (0.4271, 0.6126, 0.5574), (0.5428, 0.7442, 0.526), (0.5428, 0.6128, 0.5562), (0.4543, 0.7529, 0.5504), (0.5153, 0.7531, 0.55), (0.4848, 0.7571, 0.5611), (0.5153, 0.6217, 0.5802), (0.4543, 0.6215, 0.5806), (0.4848, 0.6257, 0.5913), (0.4271, 0.6266, 0.5256), (0.4271, 0.4952, 0.5558), (0.5428, 0.6268, 0.5244), (0.5428, 0.4954, 0.5546), (0.4543, 0.6354, 0.5488), (0.5153, 0.6356, 0.5484), (0.4848, 0.6396, 0.5595), (0.5153, 0.5042, 0.5786), (0.4543, 0.5041, 0.579), (0.4848, 0.5082, 0.5897), (0.4271, 0.5091, 0.524), (0.4271, 0.3778, 0.5543), (0.5428, 0.5093, 0.5228), (0.5428, 0.378, 0.553), (0.4543, 0.518, 0.5472), (0.5153, 0.5182, 0.5468), (0.4848, 0.5222, 0.5579), (0.5153, 0.3868, 0.577), (0.4543, 0.3866, 0.5774), (0.4848, 0.3908, 0.5881), (0.4271, 0.3917, 0.5224), (0.4271, 0.2603, 0.5527), (0.5428, 0.3919, 0.5212), (0.5428, 0.2605, 0.5515), (0.4543, 0.4006, 0.5456), (0.5153, 0.4008, 0.5452), (0.4848, 0.4048, 0.5563), (0.5153, 0.2694, 0.5754), (0.4543, 0.2692, 0.5758), (0.4848, 0.2734, 0.5865), (0.4271, 0.2743, 0.5208), (0.4271, 0.1429, 0.5511), (0.5428, 0.2745, 0.5196), (0.5428, 0.1431, 0.5499), (0.4543, 0.2832, 0.544), (0.5153, 0.2834, 0.5436), (0.4848, 0.2874, 0.5547), (0.5153, 0.152, 0.5738), (0.4543, 0.1518, 0.5742), (0.4848, 0.156, 0.5849), (-0.2951, 0.7423, 0.52), (-0.2951, 0.6109, 0.5502), (-0.1929, 0.7425, 0.5188), (-0.1929, 0.6111, 0.5491), (-0.2695, 0.7509, 0.542), (-0.2188, 0.7511, 0.5417), (-0.2441, 0.7548, 0.5513), (-0.2189, 0.6198, 0.572), (-0.2693, 0.6196, 0.5723), (-0.2441, 0.6234, 0.5816), (-0.2951, 0.6249, 0.5184), (-0.2951, 0.4935, 0.5486), (-0.1929, 0.6251, 0.5172), (-0.1929, 0.4937, 0.5475), (-0.2695, 0.6335, 0.5404), (-0.2188, 0.6337, 0.5401), (-0.2441, 0.6374, 0.5497), (-0.2189, 0.5024, 0.5704), (-0.2693, 0.5021, 0.5707), (-0.2441, 0.506, 0.58), (-0.2951, 0.5075, 0.5168), (-0.2951, 0.3761, 0.547), (-0.1929, 0.5077, 0.5157), (-0.1929, 0.3763, 0.5459), (-0.2695, 0.5161, 0.5388), (-0.2188, 0.5163, 0.5385), (-0.2441, 0.52, 0.5481), (-0.2189, 0.3849, 0.5688), (-0.2693, 0.3847, 0.5691), (-0.2441, 0.3886, 0.5784), (-0.2951, 0.3901, 0.5152), (-0.2951, 0.2587, 0.5454), (-0.1929, 0.3903, 0.5141), (-0.1929, 0.2589, 0.5443), (-0.2695, 0.3987, 0.5372), (-0.2188, 0.3989, 0.5369), (-0.2441, 0.4026, 0.5466), (-0.2189, 0.2675, 0.5672), (-0.2693, 0.2673, 0.5676), (-0.2441, 0.2712, 0.5768), (-0.2951, 0.2726, 0.5136), (-0.2951, 0.1413, 0.5438), (-0.1929, 0.2729, 0.5125), (-0.1929, 0.1415, 0.5427), (-0.2695, 0.2813, 0.5356), (-0.2188, 0.2815, 0.5353), (-0.2441, 0.2851, 0.545), (-0.2189, 0.1501, 0.5656), (-0.2693, 0.1499, 0.566), (-0.2441, 0.1538, 0.5752), (-0.1736, 0.7423, 0.52), (-0.1736, 0.6109, 0.5502), (-0.07141, 0.7425, 0.5188), (-0.07141, 0.6111, 0.5491), (-0.148, 0.7509, 0.542), (-0.09733, 0.7511, 0.5417), (-0.1226, 0.7548, 0.5513), (-0.09746, 0.6198, 0.572), (-0.1478, 0.6196, 0.5723), (-0.1226, 0.6234, 0.5816), (-0.1736, 0.6249, 0.5184), (-0.1736, 0.4935, 0.5486), (-0.07141, 0.6251, 0.5172), (-0.07141, 0.4937, 0.5475), (-0.148, 0.6335, 0.5404), (-0.09733, 0.6337, 0.5401), (-0.1226, 0.6374, 0.5497), (-0.09746, 0.5024, 0.5704), (-0.1478, 0.5021, 0.5707), (-0.1226, 0.506, 0.58), (-0.1736, 0.5075, 0.5168), (-0.1736, 0.3761, 0.547), (-0.07141, 0.5077, 0.5157), (-0.07141, 0.3763, 0.5459), (-0.148, 0.5161, 0.5388), (-0.09733, 0.5163, 0.5385), (-0.1226, 0.52, 0.5481), (-0.09746, 0.3849, 0.5688), (-0.1478, 0.3847, 0.5691), (-0.1226, 0.3886, 0.5784), (-0.1736, 0.3901, 0.5152), (-0.1736, 0.2587, 0.5454), (-0.07141, 0.3903, 0.5141), (-0.07141, 0.2589, 0.5443), (-0.148, 0.3987, 0.5372), (-0.09733, 0.3989, 0.5369), (-0.1226, 0.4026, 0.5466), (-0.09746, 0.2675, 0.5672), (-0.1478, 0.2673, 0.5676), (-0.1226, 0.2712, 0.5768), (-0.1736, 0.2726, 0.5136), (-0.1736, 0.1413, 0.5438), (-0.07141, 0.2729, 0.5125), (-0.07141, 0.1415, 0.5427), (-0.148, 0.2813, 0.5356), (-0.09733, 0.2815, 0.5353), (-0.1226, 0.2851, 0.545), (-0.09746, 0.1501, 0.5656), (-0.1478, 0.1499, 0.566), (-0.1226, 0.1538, 0.5752), (-0.05214, 0.7423, 0.52), (-0.05214, 0.6109, 0.5502), (0.05007, 0.7425, 0.5188), (0.05007, 0.6111, 0.5491), (-0.02652, 0.7509, 0.542), (0.02415, 0.7511, 0.5417), (-0.001141, 0.7548, 0.5513), (0.02402, 0.6198, 0.572), (-0.02636, 0.6196, 0.5723), (-0.00112, 0.6234, 0.5816), (-0.05214, 0.6249, 0.5184), (-0.05214, 0.4935, 0.5486), (0.05007, 0.6251, 0.5172), (0.05007, 0.4937, 0.5475), (-0.02652, 0.6335, 0.5404), (0.02415, 0.6337, 0.5401), (-0.001141, 0.6374, 0.5497), (0.02402, 0.5024, 0.5704), (-0.02636, 0.5021, 0.5707), (-0.00112, 0.506, 0.58), (-0.05214, 0.5075, 0.5168), (-0.05214, 0.3761, 0.547), (0.05007, 0.5077, 0.5157), (0.05007, 0.3763, 0.5459), (-0.02652, 0.5161, 0.5388), (0.02415, 0.5163, 0.5385), (-0.001141, 0.52, 0.5481), (0.02402, 0.3849, 0.5688), (-0.02636, 0.3847, 0.5691), (-0.00112, 0.3886, 0.5784), (-0.05214, 0.3901, 0.5152), (-0.05214, 0.2587, 0.5454), (0.05007, 0.3903, 0.5141), (0.05007, 0.2589, 0.5443), (-0.02652, 0.3987, 0.5372), (0.02415, 0.3989, 0.5369), (-0.001141, 0.4026, 0.5466), (0.02402, 0.2675, 0.5672), (-0.02636, 0.2673, 0.5676), (-0.00112, 0.2712, 0.5768), (-0.05214, 0.2726, 0.5136), (-0.05214, 0.1413, 0.5438), (0.05007, 0.2729, 0.5125), (0.05007, 0.1415, 0.5427), (-0.02652, 0.2813, 0.5356), (0.02415, 0.2815, 0.5353), (-0.001141, 0.2851, 0.545), (0.02402, 0.1501, 0.5656), (-0.02636, 0.1499, 0.566), (-0.00112, 0.1538, 0.5752), (0.06934, 0.7423, 0.52), (0.06934, 0.6109, 0.5502), (0.1716, 0.7425, 0.5188), (0.1716, 0.6111, 0.5491), (0.09496, 0.7509, 0.542), (0.1456, 0.7511, 0.5417), (0.1203, 0.7548, 0.5513), (0.1455, 0.6198, 0.572), (0.09512, 0.6196, 0.5723), (0.1204, 0.6234, 0.5816), (0.06934, 0.6249, 0.5184), (0.06934, 0.4935, 0.5486), (0.1716, 0.6251, 0.5172), (0.1716, 0.4937, 0.5475), (0.09496, 0.6335, 0.5404), (0.1456, 0.6337, 0.5401), (0.1203, 0.6374, 0.5497), (0.1455, 0.5024, 0.5704), (0.09512, 0.5021, 0.5707), (0.1204, 0.506, 0.58), (0.06934, 0.5075, 0.5168), (0.06934, 0.3761, 0.547), (0.1716, 0.5077, 0.5157), (0.1716, 0.3763, 0.5459), (0.09496, 0.5161, 0.5388), (0.1456, 0.5163, 0.5385), (0.1203, 0.52, 0.5481), (0.1455, 0.3849, 0.5688), (0.09512, 0.3847, 0.5691), (0.1204, 0.3886, 0.5784), (0.06934, 0.3901, 0.5152), (0.06934, 0.2587, 0.5454), (0.1716, 0.3903, 0.5141), (0.1716, 0.2589, 0.5443), (0.09496, 0.3987, 0.5372), (0.1456, 0.3989, 0.5369), (0.1203, 0.4026, 0.5466), (0.1455, 0.2675, 0.5672), (0.09512, 0.2673, 0.5676), (0.1204, 0.2712, 0.5768), (0.06934, 0.2726, 0.5136), (0.06934, 0.1413, 0.5438), (0.1716, 0.2729, 0.5125), (0.1716, 0.1415, 0.5427), (0.09496, 0.2813, 0.5356), (0.1456, 0.2815, 0.5353), (0.1203, 0.2851, 0.545), (0.1455, 0.1501, 0.5656), (0.09512, 0.1499, 0.566), (0.1204, 0.1538, 0.5752), (0.1908, 0.7423, 0.52), (0.1908, 0.6109, 0.5502), (0.293, 0.7425, 0.5188), (0.293, 0.6111, 0.5491), (0.2164, 0.7509, 0.542), (0.2671, 0.7511, 0.5417), (0.2418, 0.7548, 0.5513), (0.267, 0.6198, 0.572), (0.2166, 0.6196, 0.5723), (0.2418, 0.6234, 0.5816), (0.1908, 0.6249, 0.5184), (0.1908, 0.4935, 0.5486), (0.293, 0.6251, 0.5172), (0.293, 0.4937, 0.5475), (0.2164, 0.6335, 0.5404), (0.2671, 0.6337, 0.5401), (0.2418, 0.6374, 0.5497), (0.267, 0.5024, 0.5704), (0.2166, 0.5021, 0.5707), (0.2418, 0.506, 0.58), (0.1908, 0.5075, 0.5168), (0.1908, 0.3761, 0.547), (0.293, 0.5077, 0.5157), (0.293, 0.3763, 0.5459), (0.2164, 0.5161, 0.5388), (0.2671, 0.5163, 0.5385), (0.2418, 0.52, 0.5481), (0.267, 0.3849, 0.5688), (0.2166, 0.3847, 0.5691), (0.2418, 0.3886, 0.5784), (0.1908, 0.3901, 0.5152), (0.1908, 0.2587, 0.5454), (0.293, 0.3903, 0.5141), (0.293, 0.2589, 0.5443), (0.2164, 0.3987, 0.5372), (0.2671, 0.3989, 0.5369), (0.2418, 0.4026, 0.5466), (0.267, 0.2675, 0.5672), (0.2166, 0.2673, 0.5676), (0.2418, 0.2712, 0.5768), (0.1908, 0.2726, 0.5136), (0.1908, 0.1413, 0.5438), (0.293, 0.2729, 0.5125), (0.293, 0.1415, 0.5427), (0.2164, 0.2813, 0.5356), (0.2671, 0.2815, 0.5353), (0.2418, 0.2851, 0.545), (0.267, 0.1501, 0.5656), (0.2166, 0.1499, 0.566), (0.2418, 0.1538, 0.5752), (0.3123, 0.7423, 0.52), (0.3123, 0.6109, 0.5502), (0.4145, 0.7425, 0.5188), (0.4145, 0.6111, 0.5491), (0.3379, 0.7509, 0.542), (0.3886, 0.7511, 0.5417), (0.3633, 0.7548, 0.5513), (0.3885, 0.6198, 0.572), (0.3381, 0.6196, 0.5723), (0.3633, 0.6234, 0.5816), (0.3123, 0.6249, 0.5184), (0.3123, 0.4935, 0.5486), (0.4145, 0.6251, 0.5172), (0.4145, 0.4937, 0.5475), (0.3379, 0.6335, 0.5404), (0.3886, 0.6337, 0.5401), (0.3633, 0.6374, 0.5497), (0.3885, 0.5024, 0.5704), (0.3381, 0.5021, 0.5707), (0.3633, 0.506, 0.58), (0.3123, 0.5075, 0.5168), (0.3123, 0.3761, 0.547), (0.4145, 0.5077, 0.5157), (0.4145, 0.3763, 0.5459), (0.3379, 0.5161, 0.5388), (0.3886, 0.5163, 0.5385), (0.3633, 0.52, 0.5481), (0.3885, 0.3849, 0.5688), (0.3381, 0.3847, 0.5691), (0.3633, 0.3886, 0.5784), (0.3123, 0.3901, 0.5152), (0.3123, 0.2587, 0.5454), (0.4145, 0.3903, 0.5141), (0.4145, 0.2589, 0.5443), (0.3379, 0.3987, 0.5372), (0.3886, 0.3989, 0.5369), (0.3633, 0.4026, 0.5466), (0.3885, 0.2675, 0.5672), (0.3381, 0.2673, 0.5676), (0.3633, 0.2712, 0.5768), (0.3123, 0.2726, 0.5136), (0.3123, 0.1413, 0.5438), (0.4145, 0.2729, 0.5125), (0.4145, 0.1415, 0.5427), (0.3379, 0.2813, 0.5356), (0.3886, 0.2815, 0.5353), (0.3633, 0.2851, 0.545), (0.3885, 0.1501, 0.5656), (0.3381, 0.1499, 0.566), (0.3633, 0.1538, 0.5752), (0.4338, 0.7423, 0.52), (0.4338, 0.6109, 0.5502), (0.536, 0.7425, 0.5188), (0.536, 0.6111, 0.5491), (0.4594, 0.7509, 0.542), (0.5101, 0.7511, 0.5417), (0.4848, 0.7548, 0.5513), (0.5099, 0.6198, 0.572), (0.4596, 0.6196, 0.5723), (0.4848, 0.6234, 0.5816), (0.4338, 0.6249, 0.5184), (0.4338, 0.4935, 0.5486), (0.536, 0.6251, 0.5172), (0.536, 0.4937, 0.5475), (0.4594, 0.6335, 0.5404), (0.5101, 0.6337, 0.5401), (0.4848, 0.6374, 0.5497), (0.5099, 0.5024, 0.5704), (0.4596, 0.5021, 0.5707), (0.4848, 0.506, 0.58), (0.4338, 0.5075, 0.5168), (0.4338, 0.3761, 0.547), (0.536, 0.5077, 0.5157), (0.536, 0.3763, 0.5459), (0.4594, 0.5161, 0.5388), (0.5101, 0.5163, 0.5385), (0.4848, 0.52, 0.5481), (0.5099, 0.3849, 0.5688), (0.4596, 0.3847, 0.5691), (0.4848, 0.3886, 0.5784), (0.4338, 0.3901, 0.5152), (0.4338, 0.2587, 0.5454), (0.536, 0.3903, 0.5141), (0.536, 0.2589, 0.5443), (0.4594, 0.3987, 0.5372), (0.5101, 0.3989, 0.5369), (0.4848, 0.4026, 0.5466), (0.5099, 0.2675, 0.5672), (0.4596, 0.2673, 0.5676), (0.4848, 0.2712, 0.5768), (0.4338, 0.2726, 0.5136), (0.4338, 0.1413, 0.5438), (0.536, 0.2729, 0.5125), (0.536, 0.1415, 0.5427), (0.4594, 0.2813, 0.5356), (0.5101, 0.2815, 0.5353), (0.4848, 0.2851, 0.545), (0.5099, 0.1501, 0.5656), (0.4596, 0.1499, 0.566), (0.4848, 0.1538, 0.5752), (-0.3456, 0.4808, 0.2691), (-0.3569, 0.4803, 0.2691), (-0.3456, 0.4795, 0.0004618), (-0.3569, 0.4799, 0.0004618), (-0.3454, 0.4628, 0.2691), (-0.3567, 0.4622, 0.2691), (-0.3567, 0.4619, 0.0004618), (-0.3454, 0.4615, 0.0004618), (-0.345, 0.4106, 0.2691), (-0.3563, 0.4105, 0.2691), (-0.345, 0.4082, 0.0004618), (-0.3563, 0.4082, 0.0004618), (-0.3448, 0.3832, 0.2691), (-0.3561, 0.3832, 0.2691), (-0.3561, 0.3808, 0.0004618), (-0.3448, 0.3809, 0.0004618), (-0.3565, 0.439, 0.0004618), (-0.3565, 0.4394, 0.2691), (-0.3567, 0.4589, 0.0004618), (-0.3567, 0.4592, 0.2691), (-0.3563, 0.4123, 0.0004618), (-0.3563, 0.4128, 0.2691), (-0.3565, 0.4373, 0.0004618), (-0.3565, 0.4378, 0.2691), (-0.3464, 0.4394, 0.2691), (-0.3464, 0.4391, 0.0004618), (-0.3466, 0.4593, 0.2691), (-0.3466, 0.4589, 0.0004618), (-0.3462, 0.4129, 0.2691), (-0.3462, 0.4124, 0.0004618), (-0.3464, 0.4379, 0.2691), (-0.3464, 0.4373, 0.0004618), (-0.345, 0.5083, 0.2691), (-0.3563, 0.5082, 0.2691), (-0.345, 0.5062, 0.0004618), (-0.3563, 0.5061, 0.0004618), (-0.3448, 0.4843, 0.2691), (-0.3561, 0.4843, 0.2691), (-0.3561, 0.4822, 0.0004618), (-0.3448, 0.4823, 0.0004618), (-0.3563, 0.5098, 0.0004618), (-0.3563, 0.5102, 0.2691), (-0.3565, 0.5316, 0.0004618), (-0.3565, 0.5321, 0.2691), (-0.3462, 0.5103, 0.2691), (-0.3462, 0.5098, 0.0004618), (-0.3464, 0.5321, 0.2691), (-0.3464, 0.5316, 0.0004618), (-0.3607, 0.3398, 0.2732), (-0.3607, 0.3398, 0.001981), (-0.3607, 0.3784, 0.2732), (-0.3607, 0.3784, 0.001981), (-0.3193, 0.3398, 0.2732), (-0.3193, 0.3398, 0.001981), (-0.3193, 0.3784, 0.2732), (-0.3193, 0.3784, 0.001981), (-0.3996, 0.3293, 0.297), (-0.3066, 0.3293, 0.297), (-0.3996, 0.3293, 0.2588), (-0.3066, 0.3293, 0.2588), (0.6084, 0.3398, 0.2732), (0.6084, 0.3398, 0.001981), (0.6084, 0.3784, 0.2732), (0.6084, 0.3784, 0.001981), (0.5671, 0.3398, 0.2732), (0.5671, 0.3398, 0.001981), (0.5671, 0.3784, 0.2732), (0.5671, 0.3784, 0.001981), (0.6473, 0.3293, 0.297), (0.5543, 0.3293, 0.297), (0.6473, 0.3293, 0.2588), (0.5543, 0.3293, 0.2588), (-0.3607, 0.5718, 0.2732), (-0.3607, 0.5718, 0.001981), (-0.3607, 0.5332, 0.2732), (-0.3607, 0.5332, 0.001981), (-0.3193, 0.5718, 0.2732), (-0.3193, 0.5718, 0.001981), (-0.3193, 0.5332, 0.2732), (-0.3193, 0.5332, 0.001981), (-0.3996, 0.5823, 0.297), (-0.3996, 0.4558, 0.297), (-0.3066, 0.5823, 0.297), (-0.3066, 0.4558, 0.297), (-0.3996, 0.5823, 0.2588), (-0.3996, 0.4558, 0.2588), (-0.3066, 0.5823, 0.2588), (-0.3066, 0.4558, 0.2588), (0.6084, 0.5718, 0.2732), (0.6084, 0.5718, 0.001981), (0.6084, 0.5332, 0.2732), (0.6084, 0.5332, 0.001981), (0.5671, 0.5718, 0.2732), (0.5671, 0.5718, 0.001981), (0.5671, 0.5332, 0.2732), (0.5671, 0.5332, 0.001981), (0.6473, 0.5823, 0.297), (0.6473, 0.4558, 0.297), (0.5543, 0.5823, 0.297), (0.5543, 0.4558, 0.297), (0.6473, 0.5823, 0.2588), (0.6473, 0.4558, 0.2588), (0.5543, 0.5823, 0.2588), (0.5543, 0.4558, 0.2588)], [], [(14, 3, 2, 15), (15, 2, 0, 13), (12, 1, 3, 14), (13, 0, 1, 12), (26, 27, 7, 6), (6, 7, 5, 4), (24, 26, 6, 4), (4, 5, 25, 24), (34, 35, 11, 10), (33, 9, 11, 35), (9, 8, 10, 11), (32, 8, 9, 33), (8, 32, 34, 10), (1, 0, 2, 3), (14, 15, 18, 19), (15, 13, 16, 18), (12, 14, 19, 17), (13, 12, 17, 16), (26, 22, 23, 27), (22, 20, 21, 23), (24, 20, 22, 26), (20, 24, 25, 21), (34, 30, 31, 35), (33, 35, 31, 29), (29, 31, 30, 28), (32, 33, 29, 28), (28, 30, 34, 32), (17, 19, 18, 16), (37, 36, 38, 39), (41, 43, 42, 40), (39, 43, 41, 37), (37, 41, 40, 36), (36, 40, 42, 38), (38, 42, 43, 39), (44, 45, 71, 69), (46, 73, 75, 47), (45, 47, 75, 71), (44, 46, 47, 45), (69, 73, 46, 44), (49, 51, 50, 48), (53, 52, 54, 55), (51, 49, 53, 55), (49, 48, 52, 53), (48, 50, 54, 52), (50, 51, 55, 54), (56, 85, 87, 57), (58, 59, 91, 89), (57, 87, 91, 59), (56, 57, 59, 58), (85, 56, 58, 89), (61, 63, 62, 60), (65, 64, 66, 67), (63, 61, 65, 67), (61, 60, 64, 65), (60, 62, 66, 64), (62, 63, 67, 66), (68, 69, 71, 70), (72, 74, 75, 73), (70, 71, 75, 74), (68, 70, 74, 72), (69, 68, 72, 73), (77, 76, 78, 79), (81, 83, 82, 80), (79, 83, 81, 77), (77, 81, 80, 76), (76, 80, 82, 78), (78, 82, 83, 79), (84, 86, 87, 85), (88, 89, 91, 90), (86, 90, 91, 87), (84, 88, 90, 86), (85, 89, 88, 84), (93, 92, 94, 95), (97, 99, 98, 96), (95, 99, 97, 93), (93, 97, 96, 92), (92, 96, 98, 94), (94, 98, 99, 95), (101, 100, 174, 175), (103, 179, 178, 102), (175, 179, 103, 101), (101, 103, 102, 100), (100, 102, 178, 174), (181, 104, 105, 183), (185, 187, 107, 106), (181, 185, 106, 104), (105, 107, 187, 183), (160, 161, 121, 120), (105, 104, 106, 107), (151, 149, 109, 111), (148, 150, 110, 108), (110, 111, 109, 108), (113, 112, 114, 115), (117, 119, 118, 116), (113, 117, 116, 112), (114, 118, 119, 115), (162, 122, 123, 163), (160, 120, 122, 162), (121, 161, 163, 123), (237, 189, 188, 236), (150, 151, 111, 110), (125, 124, 126, 127), (129, 131, 130, 128), (127, 131, 129, 125), (125, 129, 128, 124), (124, 128, 130, 126), (126, 130, 131, 127), (133, 135, 134, 132), (137, 136, 138, 139), (135, 133, 137, 139), (133, 132, 136, 137), (132, 134, 138, 136), (134, 135, 139, 138), (141, 223, 222, 140), (143, 142, 226, 227), (223, 141, 143, 227), (141, 140, 142, 143), (140, 222, 226, 142), (229, 231, 145, 144), (233, 146, 147, 235), (229, 144, 146, 233), (145, 231, 235, 147), (145, 147, 146, 144), (150, 148, 149, 151), (153, 155, 154, 152), (157, 156, 158, 159), (153, 152, 156, 157), (154, 155, 159, 158), (165, 167, 166, 164), (169, 168, 170, 171), (167, 165, 169, 171), (165, 164, 168, 169), (164, 166, 170, 168), (166, 167, 171, 170), (173, 175, 174, 172), (177, 176, 178, 179), (175, 173, 177, 179), (173, 172, 176, 177), (172, 174, 178, 176), (181, 183, 182, 180), (185, 184, 186, 187), (181, 180, 184, 185), (182, 183, 187, 186), (248, 200, 201, 249), (182, 186, 184, 180), (239, 191, 189, 237), (236, 188, 190, 238), (190, 188, 189, 191), (193, 195, 194, 192), (197, 196, 198, 199), (193, 192, 196, 197), (194, 195, 199, 198), (250, 251, 203, 202), (248, 250, 202, 200), (203, 251, 249, 201), (238, 190, 191, 239), (205, 207, 206, 204), (209, 208, 210, 211), (207, 205, 209, 211), (205, 204, 208, 209), (204, 206, 210, 208), (206, 207, 211, 210), (213, 212, 214, 215), (217, 219, 218, 216), (215, 219, 217, 213), (213, 217, 216, 212), (212, 216, 218, 214), (214, 218, 219, 215), (221, 220, 222, 223), (225, 227, 226, 224), (223, 227, 225, 221), (221, 225, 224, 220), (220, 224, 226, 222), (229, 228, 230, 231), (233, 235, 234, 232), (229, 233, 232, 228), (230, 234, 235, 231), (230, 228, 232, 234), (238, 239, 237, 236), (241, 240, 242, 243), (245, 247, 246, 244), (241, 245, 244, 240), (242, 246, 247, 243), (149, 148, 108, 109), (254, 255, 253, 252), (259, 256, 257, 258), (255, 258, 257, 253), (262, 263, 261, 260), (267, 264, 265, 266), (263, 266, 265, 261), (269, 271, 270, 268), (273, 275, 274, 272), (268, 277, 276, 269), (275, 282, 283, 274), (271, 278, 279, 270), (272, 281, 280, 273), (286, 287, 285, 284), (291, 288, 289, 290), (287, 290, 289, 285), (293, 295, 294, 292), (295, 298, 299, 294), (292, 297, 296, 293), (305, 307, 303, 302), (307, 305, 306, 309), (309, 306, 304, 308), (300, 301, 308, 304), (315, 317, 313, 312), (317, 315, 316, 319), (319, 316, 314, 318), (310, 311, 318, 314), (325, 327, 323, 322), (327, 325, 326, 329), (329, 326, 324, 328), (320, 321, 328, 324), (335, 337, 333, 332), (337, 335, 336, 339), (339, 336, 334, 338), (330, 331, 338, 334), (345, 347, 343, 342), (347, 345, 346, 349), (349, 346, 344, 348), (340, 341, 348, 344), (355, 357, 353, 352), (357, 355, 356, 359), (359, 356, 354, 358), (350, 351, 358, 354), (365, 367, 363, 362), (367, 365, 366, 369), (369, 366, 364, 368), (360, 361, 368, 364), (375, 377, 373, 372), (377, 375, 376, 379), (379, 376, 374, 378), (370, 371, 378, 374), (385, 387, 383, 382), (387, 385, 386, 389), (389, 386, 384, 388), (380, 381, 388, 384), (395, 397, 393, 392), (397, 395, 396, 399), (399, 396, 394, 398), (390, 391, 398, 394), (405, 407, 403, 402), (407, 405, 406, 409), (409, 406, 404, 408), (400, 401, 408, 404), (415, 417, 413, 412), (417, 415, 416, 419), (419, 416, 414, 418), (410, 411, 418, 414), (425, 427, 423, 422), (427, 425, 426, 429), (429, 426, 424, 428), (420, 421, 428, 424), (435, 437, 433, 432), (437, 435, 436, 439), (439, 436, 434, 438), (430, 431, 438, 434), (445, 447, 443, 442), (447, 445, 446, 449), (449, 446, 444, 448), (440, 441, 448, 444), (455, 457, 453, 452), (457, 455, 456, 459), (459, 456, 454, 458), (450, 451, 458, 454), (465, 467, 463, 462), (467, 465, 466, 469), (469, 466, 464, 468), (460, 461, 468, 464), (475, 477, 473, 472), (477, 475, 476, 479), (479, 476, 474, 478), (470, 471, 478, 474), (485, 487, 483, 482), (487, 485, 486, 489), (489, 486, 484, 488), (480, 481, 488, 484), (495, 497, 493, 492), (497, 495, 496, 499), (499, 496, 494, 498), (490, 491, 498, 494), (301, 300, 500, 501), (302, 303, 503, 502), (307, 309, 509, 507), (306, 305, 505, 506), (309, 308, 508, 509), (304, 306, 506, 504), (300, 304, 504, 500), (308, 301, 501, 508), (305, 302, 502, 505), (303, 307, 507, 503), (311, 310, 510, 511), (312, 313, 513, 512), (317, 319, 519, 517), (316, 315, 515, 516), (319, 318, 518, 519), (314, 316, 516, 514), (310, 314, 514, 510), (318, 311, 511, 518), (315, 312, 512, 515), (313, 317, 517, 513), (321, 320, 520, 521), (322, 323, 523, 522), (327, 329, 529, 527), (326, 325, 525, 526), (329, 328, 528, 529), (324, 326, 526, 524), (320, 324, 524, 520), (328, 321, 521, 528), (325, 322, 522, 525), (323, 327, 527, 523), (331, 330, 530, 531), (332, 333, 533, 532), (337, 339, 539, 537), (336, 335, 535, 536), (339, 338, 538, 539), (334, 336, 536, 534), (330, 334, 534, 530), (338, 331, 531, 538), (335, 332, 532, 535), (333, 337, 537, 533), (341, 340, 540, 541), (342, 343, 543, 542), (347, 349, 549, 547), (346, 345, 545, 546), (349, 348, 548, 549), (344, 346, 546, 544), (340, 344, 544, 540), (348, 341, 541, 548), (345, 342, 542, 545), (343, 347, 547, 543), (351, 350, 550, 551), (352, 353, 553, 552), (357, 359, 559, 557), (356, 355, 555, 556), (359, 358, 558, 559), (354, 356, 556, 554), (350, 354, 554, 550), (358, 351, 551, 558), (355, 352, 552, 555), (353, 357, 557, 553), (361, 360, 560, 561), (362, 363, 563, 562), (367, 369, 569, 567), (366, 365, 565, 566), (369, 368, 568, 569), (364, 366, 566, 564), (360, 364, 564, 560), (368, 361, 561, 568), (365, 362, 562, 565), (363, 367, 567, 563), (371, 370, 570, 571), (372, 373, 573, 572), (377, 379, 579, 577), (376, 375, 575, 576), (379, 378, 578, 579), (374, 376, 576, 574), (370, 374, 574, 570), (378, 371, 571, 578), (375, 372, 572, 575), (373, 377, 577, 573), (381, 380, 580, 581), (382, 383, 583, 582), (387, 389, 589, 587), (386, 385, 585, 586), (389, 388, 588, 589), (384, 386, 586, 584), (380, 384, 584, 580), (388, 381, 581, 588), (385, 382, 582, 585), (383, 387, 587, 583), (391, 390, 590, 591), (392, 393, 593, 592), (397, 399, 599, 597), (396, 395, 595, 596), (399, 398, 598, 599), (394, 396, 596, 594), (390, 394, 594, 590), (398, 391, 591, 598), (395, 392, 592, 595), (393, 397, 597, 593), (401, 400, 600, 601), (402, 403, 603, 602), (407, 409, 609, 607), (406, 405, 605, 606), (409, 408, 608, 609), (404, 406, 606, 604), (400, 404, 604, 600), (408, 401, 601, 608), (405, 402, 602, 605), (403, 407, 607, 603), (411, 410, 610, 611), (412, 413, 613, 612), (417, 419, 619, 617), (416, 415, 615, 616), (419, 418, 618, 619), (414, 416, 616, 614), (410, 414, 614, 610), (418, 411, 611, 618), (415, 412, 612, 615), (413, 417, 617, 613), (421, 420, 620, 621), (422, 423, 623, 622), (427, 429, 629, 627), (426, 425, 625, 626), (429, 428, 628, 629), (424, 426, 626, 624), (420, 424, 624, 620), (428, 421, 621, 628), (425, 422, 622, 625), (423, 427, 627, 623), (431, 430, 630, 631), (432, 433, 633, 632), (437, 439, 639, 637), (436, 435, 635, 636), (439, 438, 638, 639), (434, 436, 636, 634), (430, 434, 634, 630), (438, 431, 631, 638), (435, 432, 632, 635), (433, 437, 637, 633), (441, 440, 640, 641), (442, 443, 643, 642), (447, 449, 649, 647), (446, 445, 645, 646), (449, 448, 648, 649), (444, 446, 646, 644), (440, 444, 644, 640), (448, 441, 641, 648), (445, 442, 642, 645), (443, 447, 647, 643), (451, 450, 650, 651), (452, 453, 653, 652), (457, 459, 659, 657), (456, 455, 655, 656), (459, 458, 658, 659), (454, 456, 656, 654), (450, 454, 654, 650), (458, 451, 651, 658), (455, 452, 652, 655), (453, 457, 657, 653), (461, 460, 660, 661), (462, 463, 663, 662), (467, 469, 669, 667), (466, 465, 665, 666), (469, 468, 668, 669), (464, 466, 666, 664), (460, 464, 664, 660), (468, 461, 661, 668), (465, 462, 662, 665), (463, 467, 667, 663), (471, 470, 670, 671), (472, 473, 673, 672), (477, 479, 679, 677), (476, 475, 675, 676), (479, 478, 678, 679), (474, 476, 676, 674), (470, 474, 674, 670), (478, 471, 671, 678), (475, 472, 672, 675), (473, 477, 677, 673), (481, 480, 680, 681), (482, 483, 683, 682), (487, 489, 689, 687), (486, 485, 685, 686), (489, 488, 688, 689), (484, 486, 686, 684), (480, 484, 684, 680), (488, 481, 681, 688), (485, 482, 682, 685), (483, 487, 687, 683), (491, 490, 690, 691), (492, 493, 693, 692), (497, 499, 699, 697), (496, 495, 695, 696), (499, 498, 698, 699), (494, 496, 696, 694), (490, 494, 694, 690), (498, 491, 691, 698), (495, 492, 692, 695), (493, 497, 697, 693), (701, 700, 702, 703), (705, 707, 706, 704), (703, 707, 705, 701), (701, 705, 704, 700), (700, 704, 706, 702), (702, 706, 707, 703), (709, 708, 798, 799), (711, 803, 802, 710), (799, 803, 711, 709), (709, 711, 710, 708), (708, 710, 802, 798), (805, 712, 713, 807), (809, 811, 715, 714), (805, 809, 714, 712), (713, 715, 811, 807), (718, 759, 757, 719), (713, 712, 714, 715), (717, 756, 758, 716), (719, 757, 756, 717), (718, 719, 717, 716), (721, 720, 722, 723), (725, 727, 726, 724), (721, 725, 724, 720), (722, 726, 727, 723), (728, 772, 774, 729), (730, 731, 778, 776), (728, 730, 776, 772), (774, 778, 731, 729), (716, 758, 759, 718), (733, 732, 734, 735), (737, 739, 738, 736), (735, 739, 737, 733), (733, 737, 736, 732), (732, 736, 738, 734), (734, 738, 739, 735), (741, 743, 742, 740), (745, 744, 746, 747), (743, 741, 745, 747), (741, 740, 744, 745), (740, 742, 746, 744), (742, 743, 747, 746), (749, 847, 846, 748), (751, 750, 850, 851), (847, 749, 751, 851), (749, 748, 750, 751), (748, 846, 850, 750), (853, 855, 753, 752), (857, 754, 755, 859), (853, 752, 754, 857), (753, 855, 859, 755), (762, 763, 757, 759), (753, 755, 754, 752), (761, 760, 758, 756), (763, 761, 756, 757), (762, 760, 761, 763), (765, 767, 766, 764), (769, 768, 770, 771), (765, 764, 768, 769), (766, 767, 771, 770), (773, 775, 774, 772), (777, 776, 778, 779), (773, 772, 776, 777), (774, 775, 779, 778), (760, 762, 759, 758), (781, 783, 782, 780), (785, 784, 786, 787), (783, 781, 785, 787), (781, 780, 784, 785), (780, 782, 786, 784), (782, 783, 787, 786), (789, 791, 790, 788), (793, 792, 794, 795), (791, 789, 793, 795), (789, 788, 792, 793), (788, 790, 794, 792), (790, 791, 795, 794), (797, 799, 798, 796), (801, 800, 802, 803), (799, 797, 801, 803), (797, 796, 800, 801), (796, 798, 802, 800), (805, 807, 806, 804), (809, 808, 810, 811), (805, 804, 808, 809), (806, 807, 811, 810), (814, 815, 861, 863), (806, 810, 808, 804), (813, 812, 862, 860), (815, 813, 860, 861), (814, 812, 813, 815), (817, 819, 818, 816), (821, 820, 822, 823), (817, 816, 820, 821), (818, 819, 823, 822), (824, 825, 878, 876), (826, 880, 882, 827), (824, 876, 880, 826), (878, 825, 827, 882), (812, 814, 863, 862), (829, 831, 830, 828), (833, 832, 834, 835), (831, 829, 833, 835), (829, 828, 832, 833), (828, 830, 834, 832), (830, 831, 835, 834), (837, 836, 838, 839), (841, 843, 842, 840), (839, 843, 841, 837), (837, 841, 840, 836), (836, 840, 842, 838), (838, 842, 843, 839), (845, 844, 846, 847), (849, 851, 850, 848), (847, 851, 849, 845), (845, 849, 848, 844), (844, 848, 850, 846), (853, 852, 854, 855), (857, 859, 858, 856), (853, 857, 856, 852), (854, 858, 859, 855), (866, 863, 861, 867), (854, 852, 856, 858), (865, 860, 862, 864), (867, 861, 860, 865), (866, 867, 865, 864), (869, 868, 870, 871), (873, 875, 874, 872), (869, 873, 872, 868), (870, 874, 875, 871), (877, 876, 878, 879), (881, 883, 882, 880), (877, 881, 880, 876), (878, 882, 883, 879), (864, 862, 863, 866), (885, 884, 886, 887), (889, 891, 890, 888), (887, 891, 889, 885), (885, 889, 888, 884), (884, 888, 890, 886), (886, 890, 891, 887), (906, 895, 894, 907), (907, 894, 892, 905), (904, 893, 895, 906), (905, 892, 893, 904), (918, 919, 899, 898), (898, 899, 897, 896), (916, 918, 898, 896), (896, 897, 917, 916), (926, 927, 903, 902), (925, 901, 903, 927), (901, 900, 902, 903), (924, 900, 901, 925), (900, 924, 926, 902), (893, 892, 894, 895), (906, 907, 910, 911), (907, 905, 908, 910), (904, 906, 911, 909), (905, 904, 909, 908), (918, 914, 915, 919), (914, 912, 913, 915), (916, 912, 914, 918), (912, 916, 917, 913), (926, 922, 923, 927), (925, 927, 923, 921), (921, 923, 922, 920), (924, 925, 921, 920), (920, 922, 926, 924), (909, 911, 910, 908), (933, 935, 931, 930), (935, 933, 934, 937), (937, 934, 932, 936), (928, 929, 936, 932), (943, 945, 941, 940), (945, 943, 944, 947), (947, 944, 942, 946), (938, 939, 946, 942), (953, 955, 951, 950), (955, 953, 954, 957), (957, 954, 952, 956), (948, 949, 956, 952), (963, 965, 961, 960), (965, 963, 964, 967), (967, 964, 962, 966), (958, 959, 966, 962), (973, 975, 971, 970), (975, 973, 974, 977), (977, 974, 972, 976), (968, 969, 976, 972), (983, 985, 981, 980), (985, 983, 984, 987), (987, 984, 982, 986), (978, 979, 986, 982), (993, 995, 991, 990), (995, 993, 994, 997), (997, 994, 992, 996), (988, 989, 996, 992), (1003, 1005, 1001, 1000), (1005, 1003, 1004, 1007), (1007, 1004, 1002, 1006), (998, 999, 1006, 1002), (1013, 1015, 1011, 1010), (1015, 1013, 1014, 1017), (1017, 1014, 1012, 1016), (1008, 1009, 1016, 1012), (1023, 1025, 1021, 1020), (1025, 1023, 1024, 1027), (1027, 1024, 1022, 1026), (1018, 1019, 1026, 1022), (1033, 1035, 1031, 1030), (1035, 1033, 1034, 1037), (1037, 1034, 1032, 1036), (1028, 1029, 1036, 1032), (1043, 1045, 1041, 1040), (1045, 1043, 1044, 1047), (1047, 1044, 1042, 1046), (1038, 1039, 1046, 1042), (1053, 1055, 1051, 1050), (1055, 1053, 1054, 1057), (1057, 1054, 1052, 1056), (1048, 1049, 1056, 1052), (1063, 1065, 1061, 1060), (1065, 1063, 1064, 1067), (1067, 1064, 1062, 1066), (1058, 1059, 1066, 1062), (1073, 1075, 1071, 1070), (1075, 1073, 1074, 1077), (1077, 1074, 1072, 1076), (1068, 1069, 1076, 1072), (1083, 1085, 1081, 1080), (1085, 1083, 1084, 1087), (1087, 1084, 1082, 1086), (1078, 1079, 1086, 1082), (1093, 1095, 1091, 1090), (1095, 1093, 1094, 1097), (1097, 1094, 1092, 1096), (1088, 1089, 1096, 1092), (1103, 1105, 1101, 1100), (1105, 1103, 1104, 1107), (1107, 1104, 1102, 1106), (1098, 1099, 1106, 1102), (1113, 1115, 1111, 1110), (1115, 1113, 1114, 1117), (1117, 1114, 1112, 1116), (1108, 1109, 1116, 1112), (1123, 1125, 1121, 1120), (1125, 1123, 1124, 1127), (1127, 1124, 1122, 1126), (1118, 1119, 1126, 1122), (1133, 1135, 1131, 1130), (1135, 1133, 1134, 1137), (1137, 1134, 1132, 1136), (1128, 1129, 1136, 1132), (1143, 1145, 1141, 1140), (1145, 1143, 1144, 1147), (1147, 1144, 1142, 1146), (1138, 1139, 1146, 1142), (1153, 1155, 1151, 1150), (1155, 1153, 1154, 1157), (1157, 1154, 1152, 1156), (1148, 1149, 1156, 1152), (1163, 1165, 1161, 1160), (1165, 1163, 1164, 1167), (1167, 1164, 1162, 1166), (1158, 1159, 1166, 1162), (1173, 1175, 1171, 1170), (1175, 1173, 1174, 1177), (1177, 1174, 1172, 1176), (1168, 1169, 1176, 1172), (1183, 1185, 1181, 1180), (1185, 1183, 1184, 1187), (1187, 1184, 1182, 1186), (1178, 1179, 1186, 1182), (1193, 1195, 1191, 1190), (1195, 1193, 1194, 1197), (1197, 1194, 1192, 1196), (1188, 1189, 1196, 1192), (1203, 1205, 1201, 1200), (1205, 1203, 1204, 1207), (1207, 1204, 1202, 1206), (1198, 1199, 1206, 1202), (1213, 1215, 1211, 1210), (1215, 1213, 1214, 1217), (1217, 1214, 1212, 1216), (1208, 1209, 1216, 1212), (1223, 1225, 1221, 1220), (1225, 1223, 1224, 1227), (1227, 1224, 1222, 1226), (1218, 1219, 1226, 1222), (1233, 1235, 1231, 1230), (1235, 1233, 1234, 1237), (1237, 1234, 1232, 1236), (1228, 1229, 1236, 1232), (1243, 1245, 1241, 1240), (1245, 1243, 1244, 1247), (1247, 1244, 1242, 1246), (1238, 1239, 1246, 1242), (1253, 1255, 1251, 1250), (1255, 1253, 1254, 1257), (1257, 1254, 1252, 1256), (1248, 1249, 1256, 1252), (1263, 1265, 1261, 1260), (1265, 1263, 1264, 1267), (1267, 1264, 1262, 1266), (1258, 1259, 1266, 1262), (1273, 1275, 1271, 1270), (1275, 1273, 1274, 1277), (1277, 1274, 1272, 1276), (1268, 1269, 1276, 1272), (929, 928, 1278, 1279), (930, 931, 1281, 1280), (935, 937, 1287, 1285), (934, 933, 1283, 1284), (937, 936, 1286, 1287), (932, 934, 1284, 1282), (928, 932, 1282, 1278), (936, 929, 1279, 1286), (933, 930, 1280, 1283), (931, 935, 1285, 1281), (939, 938, 1288, 1289), (940, 941, 1291, 1290), (945, 947, 1297, 1295), (944, 943, 1293, 1294), (947, 946, 1296, 1297), (942, 944, 1294, 1292), (938, 942, 1292, 1288), (946, 939, 1289, 1296), (943, 940, 1290, 1293), (941, 945, 1295, 1291), (949, 948, 1298, 1299), (950, 951, 1301, 1300), (955, 957, 1307, 1305), (954, 953, 1303, 1304), (957, 956, 1306, 1307), (952, 954, 1304, 1302), (948, 952, 1302, 1298), (956, 949, 1299, 1306), (953, 950, 1300, 1303), (951, 955, 1305, 1301), (959, 958, 1308, 1309), (960, 961, 1311, 1310), (965, 967, 1317, 1315), (964, 963, 1313, 1314), (967, 966, 1316, 1317), (962, 964, 1314, 1312), (958, 962, 1312, 1308), (966, 959, 1309, 1316), (963, 960, 1310, 1313), (961, 965, 1315, 1311), (969, 968, 1318, 1319), (970, 971, 1321, 1320), (975, 977, 1327, 1325), (974, 973, 1323, 1324), (977, 976, 1326, 1327), (972, 974, 1324, 1322), (968, 972, 1322, 1318), (976, 969, 1319, 1326), (973, 970, 1320, 1323), (971, 975, 1325, 1321), (979, 978, 1328, 1329), (980, 981, 1331, 1330), (985, 987, 1337, 1335), (984, 983, 1333, 1334), (987, 986, 1336, 1337), (982, 984, 1334, 1332), (978, 982, 1332, 1328), (986, 979, 1329, 1336), (983, 980, 1330, 1333), (981, 985, 1335, 1331), (989, 988, 1338, 1339), (990, 991, 1341, 1340), (995, 997, 1347, 1345), (994, 993, 1343, 1344), (997, 996, 1346, 1347), (992, 994, 1344, 1342), (988, 992, 1342, 1338), (996, 989, 1339, 1346), (993, 990, 1340, 1343), (991, 995, 1345, 1341), (999, 998, 1348, 1349), (1000, 1001, 1351, 1350), (1005, 1007, 1357, 1355), (1004, 1003, 1353, 1354), (1007, 1006, 1356, 1357), (1002, 1004, 1354, 1352), (998, 1002, 1352, 1348), (1006, 999, 1349, 1356), (1003, 1000, 1350, 1353), (1001, 1005, 1355, 1351), (1009, 1008, 1358, 1359), (1010, 1011, 1361, 1360), (1015, 1017, 1367, 1365), (1014, 1013, 1363, 1364), (1017, 1016, 1366, 1367), (1012, 1014, 1364, 1362), (1008, 1012, 1362, 1358), (1016, 1009, 1359, 1366), (1013, 1010, 1360, 1363), (1011, 1015, 1365, 1361), (1019, 1018, 1368, 1369), (1020, 1021, 1371, 1370), (1025, 1027, 1377, 1375), (1024, 1023, 1373, 1374), (1027, 1026, 1376, 1377), (1022, 1024, 1374, 1372), (1018, 1022, 1372, 1368), (1026, 1019, 1369, 1376), (1023, 1020, 1370, 1373), (1021, 1025, 1375, 1371), (1029, 1028, 1378, 1379), (1030, 1031, 1381, 1380), (1035, 1037, 1387, 1385), (1034, 1033, 1383, 1384), (1037, 1036, 1386, 1387), (1032, 1034, 1384, 1382), (1028, 1032, 1382, 1378), (1036, 1029, 1379, 1386), (1033, 1030, 1380, 1383), (1031, 1035, 1385, 1381), (1039, 1038, 1388, 1389), (1040, 1041, 1391, 1390), (1045, 1047, 1397, 1395), (1044, 1043, 1393, 1394), (1047, 1046, 1396, 1397), (1042, 1044, 1394, 1392), (1038, 1042, 1392, 1388), (1046, 1039, 1389, 1396), (1043, 1040, 1390, 1393), (1041, 1045, 1395, 1391), (1049, 1048, 1398, 1399), (1050, 1051, 1401, 1400), (1055, 1057, 1407, 1405), (1054, 1053, 1403, 1404), (1057, 1056, 1406, 1407), (1052, 1054, 1404, 1402), (1048, 1052, 1402, 1398), (1056, 1049, 1399, 1406), (1053, 1050, 1400, 1403), (1051, 1055, 1405, 1401), (1059, 1058, 1408, 1409), (1060, 1061, 1411, 1410), (1065, 1067, 1417, 1415), (1064, 1063, 1413, 1414), (1067, 1066, 1416, 1417), (1062, 1064, 1414, 1412), (1058, 1062, 1412, 1408), (1066, 1059, 1409, 1416), (1063, 1060, 1410, 1413), (1061, 1065, 1415, 1411), (1069, 1068, 1418, 1419), (1070, 1071, 1421, 1420), (1075, 1077, 1427, 1425), (1074, 1073, 1423, 1424), (1077, 1076, 1426, 1427), (1072, 1074, 1424, 1422), (1068, 1072, 1422, 1418), (1076, 1069, 1419, 1426), (1073, 1070, 1420, 1423), (1071, 1075, 1425, 1421), (1079, 1078, 1428, 1429), (1080, 1081, 1431, 1430), (1085, 1087, 1437, 1435), (1084, 1083, 1433, 1434), (1087, 1086, 1436, 1437), (1082, 1084, 1434, 1432), (1078, 1082, 1432, 1428), (1086, 1079, 1429, 1436), (1083, 1080, 1430, 1433), (1081, 1085, 1435, 1431), (1089, 1088, 1438, 1439), (1090, 1091, 1441, 1440), (1095, 1097, 1447, 1445), (1094, 1093, 1443, 1444), (1097, 1096, 1446, 1447), (1092, 1094, 1444, 1442), (1088, 1092, 1442, 1438), (1096, 1089, 1439, 1446), (1093, 1090, 1440, 1443), (1091, 1095, 1445, 1441), (1099, 1098, 1448, 1449), (1100, 1101, 1451, 1450), (1105, 1107, 1457, 1455), (1104, 1103, 1453, 1454), (1107, 1106, 1456, 1457), (1102, 1104, 1454, 1452), (1098, 1102, 1452, 1448), (1106, 1099, 1449, 1456), (1103, 1100, 1450, 1453), (1101, 1105, 1455, 1451), (1109, 1108, 1458, 1459), (1110, 1111, 1461, 1460), (1115, 1117, 1467, 1465), (1114, 1113, 1463, 1464), (1117, 1116, 1466, 1467), (1112, 1114, 1464, 1462), (1108, 1112, 1462, 1458), (1116, 1109, 1459, 1466), (1113, 1110, 1460, 1463), (1111, 1115, 1465, 1461), (1119, 1118, 1468, 1469), (1120, 1121, 1471, 1470), (1125, 1127, 1477, 1475), (1124, 1123, 1473, 1474), (1127, 1126, 1476, 1477), (1122, 1124, 1474, 1472), (1118, 1122, 1472, 1468), (1126, 1119, 1469, 1476), (1123, 1120, 1470, 1473), (1121, 1125, 1475, 1471), (1129, 1128, 1478, 1479), (1130, 1131, 1481, 1480), (1135, 1137, 1487, 1485), (1134, 1133, 1483, 1484), (1137, 1136, 1486, 1487), (1132, 1134, 1484, 1482), (1128, 1132, 1482, 1478), (1136, 1129, 1479, 1486), (1133, 1130, 1480, 1483), (1131, 1135, 1485, 1481), (1139, 1138, 1488, 1489), (1140, 1141, 1491, 1490), (1145, 1147, 1497, 1495), (1144, 1143, 1493, 1494), (1147, 1146, 1496, 1497), (1142, 1144, 1494, 1492), (1138, 1142, 1492, 1488), (1146, 1139, 1489, 1496), (1143, 1140, 1490, 1493), (1141, 1145, 1495, 1491), (1149, 1148, 1498, 1499), (1150, 1151, 1501, 1500), (1155, 1157, 1507, 1505), (1154, 1153, 1503, 1504), (1157, 1156, 1506, 1507), (1152, 1154, 1504, 1502), (1148, 1152, 1502, 1498), (1156, 1149, 1499, 1506), (1153, 1150, 1500, 1503), (1151, 1155, 1505, 1501), (1159, 1158, 1508, 1509), (1160, 1161, 1511, 1510), (1165, 1167, 1517, 1515), (1164, 1163, 1513, 1514), (1167, 1166, 1516, 1517), (1162, 1164, 1514, 1512), (1158, 1162, 1512, 1508), (1166, 1159, 1509, 1516), (1163, 1160, 1510, 1513), (1161, 1165, 1515, 1511), (1169, 1168, 1518, 1519), (1170, 1171, 1521, 1520), (1175, 1177, 1527, 1525), (1174, 1173, 1523, 1524), (1177, 1176, 1526, 1527), (1172, 1174, 1524, 1522), (1168, 1172, 1522, 1518), (1176, 1169, 1519, 1526), (1173, 1170, 1520, 1523), (1171, 1175, 1525, 1521), (1179, 1178, 1528, 1529), (1180, 1181, 1531, 1530), (1185, 1187, 1537, 1535), (1184, 1183, 1533, 1534), (1187, 1186, 1536, 1537), (1182, 1184, 1534, 1532), (1178, 1182, 1532, 1528), (1186, 1179, 1529, 1536), (1183, 1180, 1530, 1533), (1181, 1185, 1535, 1531), (1189, 1188, 1538, 1539), (1190, 1191, 1541, 1540), (1195, 1197, 1547, 1545), (1194, 1193, 1543, 1544), (1197, 1196, 1546, 1547), (1192, 1194, 1544, 1542), (1188, 1192, 1542, 1538), (1196, 1189, 1539, 1546), (1193, 1190, 1540, 1543), (1191, 1195, 1545, 1541), (1199, 1198, 1548, 1549), (1200, 1201, 1551, 1550), (1205, 1207, 1557, 1555), (1204, 1203, 1553, 1554), (1207, 1206, 1556, 1557), (1202, 1204, 1554, 1552), (1198, 1202, 1552, 1548), (1206, 1199, 1549, 1556), (1203, 1200, 1550, 1553), (1201, 1205, 1555, 1551), (1209, 1208, 1558, 1559), (1210, 1211, 1561, 1560), (1215, 1217, 1567, 1565), (1214, 1213, 1563, 1564), (1217, 1216, 1566, 1567), (1212, 1214, 1564, 1562), (1208, 1212, 1562, 1558), (1216, 1209, 1559, 1566), (1213, 1210, 1560, 1563), (1211, 1215, 1565, 1561), (1219, 1218, 1568, 1569), (1220, 1221, 1571, 1570), (1225, 1227, 1577, 1575), (1224, 1223, 1573, 1574), (1227, 1226, 1576, 1577), (1222, 1224, 1574, 1572), (1218, 1222, 1572, 1568), (1226, 1219, 1569, 1576), (1223, 1220, 1570, 1573), (1221, 1225, 1575, 1571), (1229, 1228, 1578, 1579), (1230, 1231, 1581, 1580), (1235, 1237, 1587, 1585), (1234, 1233, 1583, 1584), (1237, 1236, 1586, 1587), (1232, 1234, 1584, 1582), (1228, 1232, 1582, 1578), (1236, 1229, 1579, 1586), (1233, 1230, 1580, 1583), (1231, 1235, 1585, 1581), (1239, 1238, 1588, 1589), (1240, 1241, 1591, 1590), (1245, 1247, 1597, 1595), (1244, 1243, 1593, 1594), (1247, 1246, 1596, 1597), (1242, 1244, 1594, 1592), (1238, 1242, 1592, 1588), (1246, 1239, 1589, 1596), (1243, 1240, 1590, 1593), (1241, 1245, 1595, 1591), (1249, 1248, 1598, 1599), (1250, 1251, 1601, 1600), (1255, 1257, 1607, 1605), (1254, 1253, 1603, 1604), (1257, 1256, 1606, 1607), (1252, 1254, 1604, 1602), (1248, 1252, 1602, 1598), (1256, 1249, 1599, 1606), (1253, 1250, 1600, 1603), (1251, 1255, 1605, 1601), (1259, 1258, 1608, 1609), (1260, 1261, 1611, 1610), (1265, 1267, 1617, 1615), (1264, 1263, 1613, 1614), (1267, 1266, 1616, 1617), (1262, 1264, 1614, 1612), (1258, 1262, 1612, 1608), (1266, 1259, 1609, 1616), (1263, 1260, 1610, 1613), (1261, 1265, 1615, 1611), (1269, 1268, 1618, 1619), (1270, 1271, 1621, 1620), (1275, 1277, 1627, 1625), (1274, 1273, 1623, 1624), (1277, 1276, 1626, 1627), (1272, 1274, 1624, 1622), (1268, 1272, 1622, 1618), (1276, 1269, 1619, 1626), (1273, 1270, 1620, 1623), (1271, 1275, 1625, 1621), (1630, 1631, 1629, 1628), (1635, 1632, 1633, 1634), (1631, 1634, 1633, 1629), (1638, 1639, 1637, 1636), (1643, 1640, 1641, 1642), (1639, 1642, 1641, 1637), (1645, 1647, 1646, 1644), (1649, 1651, 1650, 1648), (1644, 1653, 1652, 1645), (1651, 1658, 1659, 1650), (1647, 1654, 1655, 1646), (1648, 1657, 1656, 1649), (1662, 1663, 1661, 1660), (1667, 1664, 1665, 1666), (1663, 1666, 1665, 1661), (1669, 1671, 1670, 1668), (1671, 1674, 1675, 1670), (1668, 1673, 1672, 1669), (1677, 1676, 1678, 1679), (1681, 1683, 1682, 1680), (1679, 1683, 1681, 1677), (1677, 1681, 1680, 1676), (1676, 1680, 1682, 1678), (1678, 1682, 1683, 1679), (1684, 1685, 1711, 1709), (1686, 1713, 1715, 1687), (1685, 1687, 1715, 1711), (1684, 1686, 1687, 1685), (1709, 1713, 1686, 1684), (1689, 1691, 1690, 1688), (1693, 1692, 1694, 1695), (1691, 1689, 1693, 1695), (1689, 1688, 1692, 1693), (1688, 1690, 1694, 1692), (1690, 1691, 1695, 1694), (1696, 1725, 1727, 1697), (1698, 1699, 1731, 1729), (1697, 1727, 1731, 1699), (1696, 1697, 1699, 1698), (1725, 1696, 1698, 1729), (1701, 1703, 1702, 1700), (1705, 1704, 1706, 1707), (1703, 1701, 1705, 1707), (1701, 1700, 1704, 1705), (1700, 1702, 1706, 1704), (1702, 1703, 1707, 1706), (1708, 1709, 1711, 1710), (1712, 1714, 1715, 1713), (1710, 1711, 1715, 1714), (1708, 1710, 1714, 1712), (1709, 1708, 1712, 1713), (1717, 1716, 1718, 1719), (1721, 1723, 1722, 1720), (1719, 1723, 1721, 1717), (1717, 1721, 1720, 1716), (1716, 1720, 1722, 1718), (1718, 1722, 1723, 1719), (1724, 1726, 1727, 1725), (1728, 1729, 1731, 1730), (1726, 1730, 1731, 1727), (1724, 1728, 1730, 1726), (1725, 1729, 1728, 1724)])
me_cube_057.polygons.foreach_set('use_smooth', [0, 0, 0, 0, 0, 0, 0, 0, 0, 0, 0, 0, 0, 0, 0, 0, 0, 0, 0, 0, 0, 0, 0, 0, 0, 0, 0, 0, 0, 0, 0, 0, 0, 0, 0, 0, 0, 0, 0, 0, 0, 0, 0, 0, 0, 0, 0, 0, 0, 0, 0, 0, 0, 0, 0, 0, 0, 0, 0, 0, 0, 0, 0, 0, 0, 0, 0, 0, 0, 0, 0, 0, 0, 0, 0, 0, 0, 0, 0, 0, 0, 0, 0, 0, 0, 0, 0, 0, 0, 0, 0, 0, 0, 0, 0, 0, 0, 0, 0, 0, 0, 0, 0, 0, 0, 0, 0, 0, 0, 0, 0, 0, 0, 0, 0, 0, 0, 0, 0, 0, 0, 0, 0, 0, 0, 0, 0, 0, 0, 0, 0, 0, 0, 0, 0, 0, 0, 0, 0, 0, 0, 0, 0, 0, 0, 0, 0, 0, 0, 0, 0, 0, 0, 0, 0, 0, 0, 0, 0, 0, 0, 0, 0, 0, 0, 0, 0, 0, 0, 0, 0, 0, 0, 0, 0, 0, 0, 0, 0, 0, 0, 0, 0, 0, 1, 1, 1, 1, 1, 1, 1, 1, 1, 1, 1, 1, 1, 1, 1, 1, 1, 1, 1, 1, 1, 1, 1, 1, 1, 1, 1, 1, 1, 1, 1, 1, 1, 1, 1, 1, 1, 1, 1, 1, 1, 1, 1, 1, 1, 1, 1, 1, 1, 1, 1, 1, 1, 1, 1, 1, 1, 1, 1, 1, 1, 1, 1, 1, 1, 1, 1, 1, 1, 1, 1, 1, 1, 1, 1, 1, 1, 1, 1, 1, 1, 1, 1, 1, 1, 1, 1, 1, 1, 1, 1, 1, 1, 1, 1, 1, 1, 1, 1, 1, 1, 1, 1, 1, 1, 1, 1, 1, 1, 1, 1, 1, 1, 1, 1, 1, 1, 1, 1, 1, 1, 1, 1, 1, 1, 1, 1, 1, 1, 1, 1, 1, 1, 1, 1, 1, 1, 1, 1, 1, 1, 1, 1, 1, 1, 1, 1, 1, 1, 1, 1, 1, 1, 1, 1, 1, 1, 1, 1, 1, 1, 1, 1, 1, 1, 1, 1, 1, 1, 1, 1, 1, 1, 1, 1, 1, 1, 1, 1, 1, 1, 1, 1, 1, 1, 1, 1, 1, 1, 1, 1, 1, 1, 1, 1, 1, 1, 1, 1, 1, 1, 1, 1, 1, 1, 1, 1, 1, 1, 1, 1, 1, 1, 1, 1, 1, 1, 1, 1, 1, 1, 1, 1, 1, 1, 1, 1, 1, 1, 1, 1, 1, 1, 1, 1, 1, 1, 1, 1, 1, 1, 1, 1, 1, 1, 1, 1, 1, 1, 1, 1, 1, 1, 1, 1, 1, 1, 1, 1, 1, 1, 1, 1, 1, 1, 1, 1, 1, 1, 1, 1, 1, 1, 1, 1, 1, 1, 1, 1, 1, 1, 1, 1, 1, 1, 1, 1, 1, 1, 1, 1, 1, 1, 1, 1, 1, 1, 1, 0, 0, 0, 0, 0, 0, 0, 0, 0, 0, 0, 0, 0, 0, 0, 0, 0, 0, 0, 0, 0, 0, 0, 0, 0, 0, 0, 0, 0, 0, 0, 0, 0, 0, 0, 0, 0, 0, 0, 0, 0, 0, 0, 0, 0, 0, 0, 0, 0, 0, 0, 0, 0, 0, 0, 0, 0, 0, 0, 0, 0, 0, 0, 0, 0, 0, 0, 0, 0, 0, 0, 0, 0, 0, 0, 0, 0, 0, 0, 0, 0, 0, 0, 0, 0, 0, 0, 0, 0, 0, 0, 0, 0, 0, 0, 0, 0, 0, 0, 0, 0, 0, 0, 0, 0, 0, 0, 0, 0, 0, 0, 0, 0, 0, 0, 0, 0, 0, 0, 0, 0, 0, 0, 0, 0, 0, 0, 0, 0, 0, 0, 0, 0, 0, 0, 0, 0, 0, 0, 0, 0, 0, 0, 0, 0, 0, 0, 0, 0, 0, 0, 0, 0, 0, 0, 0, 0, 0, 0, 0, 0, 0, 0, 0, 0, 0, 0, 0, 1, 1, 1, 1, 1, 1, 1, 1, 1, 1, 1, 1, 1, 1, 1, 1, 1, 1, 1, 1, 1, 1, 1, 1, 1, 1, 1, 1, 1, 1, 1, 1, 1, 1, 1, 1, 1, 1, 1, 1, 1, 1, 1, 1, 1, 1, 1, 1, 1, 1, 1, 1, 1, 1, 1, 1, 1, 1, 1, 1, 1, 1, 1, 1, 1, 1, 1, 1, 1, 1, 1, 1, 1, 1, 1, 1, 1, 1, 1, 1, 1, 1, 1, 1, 1, 1, 1, 1, 1, 1, 1, 1, 1, 1, 1, 1, 1, 1, 1, 1, 1, 1, 1, 1, 1, 1, 1, 1, 1, 1, 1, 1, 1, 1, 1, 1, 1, 1, 1, 1, 1, 1, 1, 1, 1, 1, 1, 1, 1, 1, 1, 1, 1, 1, 1, 1, 1, 1, 1, 1, 1, 1, 1, 1, 1, 1, 1, 1, 1, 1, 1, 1, 1, 1, 1, 1, 1, 1, 1, 1, 1, 1, 1, 1, 1, 1, 1, 1, 1, 1, 1, 1, 1, 1, 1, 1, 1, 1, 1, 1, 1, 1, 1, 1, 1, 1, 1, 1, 1, 1, 1, 1, 1, 1, 1, 1, 1, 1, 1, 1, 1, 1, 1, 1, 1, 1, 1, 1, 1, 1, 1, 1, 1, 1, 1, 1, 1, 1, 1, 1, 1, 1, 1, 1, 1, 1, 1, 1, 1, 1, 1, 1, 1, 1, 1, 1, 1, 1, 1, 1, 1, 1, 1, 1, 1, 1, 1, 1, 1, 1, 1, 1, 1, 1, 1, 1, 1, 1, 1, 1, 1, 1, 1, 1, 1, 1, 1, 1, 1, 1, 1, 1, 1, 1, 1, 1, 1, 1, 1, 1, 1, 1, 1, 1, 1, 1, 1, 1, 1, 1, 1, 1, 1, 1, 1, 1, 1, 1, 1, 1, 1, 1, 1, 1, 1, 1, 1, 1, 1, 1, 1, 1, 1, 1, 1, 1, 1, 1, 1, 1, 1, 1, 1, 1, 1, 1, 1, 1, 1, 1, 1, 1, 1, 1, 1, 1, 1, 1, 1, 1, 1, 1, 1, 1, 1, 1, 1, 1, 1, 1, 1, 1, 1, 1, 1, 1, 1, 1, 1, 1, 1, 1, 1, 1, 1, 1, 1, 1, 1, 1, 1, 1, 1, 1, 1, 1, 1, 1, 1, 1, 1, 1, 1, 1, 1, 1, 1, 1, 1, 1, 1, 1, 1, 1, 1, 1, 1, 1, 1, 1, 1, 1, 1, 1, 1, 1, 1, 1, 1, 1, 1, 1, 1, 1, 1, 1, 1, 1, 1, 1, 1, 1, 1, 1, 1, 1, 1, 1, 1, 1, 1, 1, 1, 1, 1, 1, 1, 1, 1, 1, 1, 1, 1, 1, 1, 1, 1, 1, 1, 1, 1, 1, 1, 1, 1, 1, 1, 1, 1, 1, 1, 1, 1, 1, 1, 1, 1, 1, 1, 1, 1, 1, 1, 1, 1, 1, 1, 1, 1, 1, 1, 1, 1, 1, 1, 1, 1, 1, 1, 1, 1, 1, 1, 1, 1, 1, 1, 1, 1, 1, 1, 1, 1, 1, 1, 1, 1, 1, 0, 0, 0, 0, 0, 0, 0, 0, 0, 0, 0, 0, 0, 0, 0, 0, 0, 0, 0, 0, 0, 0, 0, 0, 0, 0, 0, 0, 0, 0, 0, 0, 0, 0, 0, 0, 0, 0, 0, 0, 0, 0, 0, 0])
me_cube_057.polygons.foreach_set('material_index', [0, 0, 0, 0, 1, 1, 1, 1, 2, 2, 2, 2, 2, 0, 0, 0, 0, 0, 1, 1, 1, 1, 2, 2, 2, 2, 2, 0, 3, 3, 3, 3, 3, 3, 3, 3, 3, 3, 3, 3, 3, 3, 3, 3, 3, 3, 3, 3, 3, 3, 3, 3, 3, 3, 3, 3, 3, 3, 3, 3, 3, 3, 3, 3, 3, 3, 3, 3, 3, 3, 3, 3, 3, 3, 3, 3, 3, 3, 4, 4, 4, 4, 4, 3, 3, 3, 3, 3, 3, 3, 3, 3, 3, 3, 3, 3, 3, 3, 3, 3, 3, 3, 3, 3, 3, 3, 3, 3, 3, 3, 3, 3, 3, 4, 4, 4, 4, 4, 3, 3, 3, 3, 3, 3, 3, 3, 3, 3, 3, 3, 3, 3, 3, 3, 4, 4, 4, 4, 4, 3, 3, 3, 3, 3, 3, 3, 3, 3, 3, 3, 3, 3, 3, 3, 3, 3, 3, 3, 3, 3, 3, 3, 3, 3, 3, 3, 3, 3, 4, 4, 4, 4, 4, 3, 3, 3, 3, 3, 3, 3, 3, 3, 3, 3, 4, 4, 4, 4, 4, 4, 4, 4, 4, 4, 4, 4, 4, 4, 4, 4, 4, 4, 0, 0, 0, 0, 0, 0, 0, 0, 0, 0, 0, 0, 0, 0, 0, 0, 0, 0, 0, 0, 0, 0, 0, 0, 0, 0, 0, 0, 0, 0, 0, 0, 0, 0, 0, 0, 0, 0, 0, 0, 0, 0, 0, 0, 0, 0, 0, 0, 0, 0, 0, 0, 0, 0, 0, 0, 0, 0, 0, 0, 0, 0, 0, 0, 0, 0, 0, 0, 0, 0, 0, 0, 0, 0, 0, 0, 0, 0, 0, 0, 0, 0, 0, 0, 0, 0, 0, 0, 0, 0, 0, 0, 0, 0, 0, 0, 0, 0, 0, 0, 0, 0, 0, 0, 0, 0, 0, 0, 0, 0, 0, 0, 0, 0, 0, 0, 0, 0, 0, 0, 0, 0, 0, 0, 0, 0, 0, 0, 0, 0, 0, 0, 0, 0, 0, 0, 0, 0, 0, 0, 0, 0, 0, 0, 0, 0, 0, 0, 0, 0, 0, 0, 0, 0, 0, 0, 0, 0, 0, 0, 0, 0, 0, 0, 0, 0, 0, 0, 0, 0, 0, 0, 0, 0, 0, 0, 0, 0, 0, 0, 0, 0, 0, 0, 0, 0, 0, 0, 0, 0, 0, 0, 0, 0, 0, 0, 0, 0, 0, 0, 0, 0, 0, 0, 0, 0, 0, 0, 0, 0, 0, 0, 0, 0, 0, 0, 0, 0, 0, 0, 0, 0, 0, 0, 0, 0, 0, 0, 0, 0, 0, 0, 0, 0, 0, 0, 0, 0, 0, 0, 0, 0, 0, 0, 0, 0, 0, 0, 0, 0, 0, 0, 0, 0, 0, 0, 0, 0, 0, 0, 0, 0, 0, 0, 0, 0, 0, 0, 0, 0, 0, 0, 0, 0, 0, 0, 0, 0, 0, 0, 3, 3, 3, 3, 3, 3, 4, 4, 4, 4, 4, 3, 3, 3, 3, 3, 3, 3, 3, 3, 3, 3, 3, 3, 3, 3, 3, 3, 3, 3, 3, 3, 3, 3, 3, 3, 3, 3, 3, 3, 3, 4, 4, 4, 4, 4, 3, 3, 3, 3, 3, 3, 3, 3, 3, 3, 3, 3, 3, 3, 3, 3, 3, 3, 3, 3, 3, 3, 3, 3, 3, 3, 3, 3, 3, 3, 4, 4, 4, 4, 4, 3, 3, 3, 3, 3, 3, 3, 3, 3, 3, 3, 3, 3, 3, 3, 3, 3, 3, 3, 3, 3, 3, 3, 3, 3, 3, 3, 3, 3, 3, 4, 4, 4, 4, 4, 3, 3, 3, 3, 3, 3, 3, 3, 3, 3, 3, 3, 3, 3, 3, 3, 3, 3, 3, 3, 3, 3, 3, 3, 0, 0, 0, 0, 1, 1, 1, 1, 2, 2, 2, 2, 2, 0, 0, 0, 0, 0, 1, 1, 1, 1, 2, 2, 2, 2, 2, 0, 0, 0, 0, 0, 0, 0, 0, 0, 0, 0, 0, 0, 0, 0, 0, 0, 0, 0, 0, 0, 0, 0, 0, 0, 0, 0, 0, 0, 0, 0, 0, 0, 0, 0, 0, 0, 0, 0, 0, 0, 0, 0, 0, 0, 0, 0, 0, 0, 0, 0, 0, 0, 0, 0, 0, 0, 0, 0, 0, 0, 0, 0, 0, 0, 0, 0, 0, 0, 0, 0, 0, 0, 0, 0, 0, 0, 0, 0, 0, 0, 0, 0, 0, 0, 0, 0, 0, 0, 0, 0, 0, 0, 0, 0, 0, 0, 0, 0, 0, 0, 0, 0, 0, 0, 0, 0, 0, 0, 0, 0, 0, 0, 0, 0, 0, 0, 0, 0, 0, 0, 0, 0, 0, 0, 0, 0, 0, 0, 0, 0, 0, 0, 0, 0, 0, 0, 0, 0, 0, 0, 0, 0, 0, 0, 0, 0, 0, 0, 0, 0, 0, 0, 0, 0, 0, 0, 0, 0, 0, 0, 0, 0, 0, 0, 0, 0, 0, 0, 0, 0, 0, 0, 0, 0, 0, 0, 0, 0, 0, 0, 0, 0, 0, 0, 0, 0, 0, 0, 0, 0, 0, 0, 0, 0, 0, 0, 0, 0, 0, 0, 0, 0, 0, 0, 0, 0, 0, 0, 0, 0, 0, 0, 0, 0, 0, 0, 0, 0, 0, 0, 0, 0, 0, 0, 0, 0, 0, 0, 0, 0, 0, 0, 0, 0, 0, 0, 0, 0, 0, 0, 0, 0, 0, 0, 0, 0, 0, 0, 0, 0, 0, 0, 0, 0, 0, 0, 0, 0, 0, 0, 0, 0, 0, 0, 0, 0, 0, 0, 0, 0, 0, 0, 0, 0, 0, 0, 0, 0, 0, 0, 0, 0, 0, 0, 0, 0, 0, 0, 0, 0, 0, 0, 0, 0, 0, 0, 0, 0, 0, 0, 0, 0, 0, 0, 0, 0, 0, 0, 0, 0, 0, 0, 0, 0, 0, 0, 0, 0, 0, 0, 0, 0, 0, 0, 0, 0, 0, 0, 0, 0, 0, 0, 0, 0, 0, 0, 0, 0, 0, 0, 0, 0, 0, 0, 0, 0, 0, 0, 0, 0, 0, 0, 0, 0, 0, 0, 0, 0, 0, 0, 0, 0, 0, 0, 0, 0, 0, 0, 0, 0, 0, 0, 0, 0, 0, 0, 0, 0, 0, 0, 0, 0, 0, 0, 0, 0, 0, 0, 0, 0, 0, 0, 0, 0, 0, 0, 0, 0, 0, 0, 0, 0, 0, 0, 0, 0, 0, 0, 0, 0, 0, 0, 0, 0, 0, 0, 0, 0, 0, 0, 0, 0, 0, 0, 0, 0, 0, 0, 0, 0, 0, 0, 0, 0, 0, 0, 0, 0, 0, 0, 0, 0, 0, 0, 0, 0, 0, 0, 0, 0, 0, 0, 0, 0, 0, 0, 0, 0, 0, 0, 0, 0, 0, 0, 0, 0, 0, 0, 0, 0, 0, 0, 0, 0, 0, 0, 0, 0, 0, 0, 0, 0, 0, 0, 0, 0, 0, 0, 0, 0, 4, 4, 4, 4, 4, 4, 4, 4, 4, 4, 4, 4, 4, 4, 4, 4, 4, 4, 3, 3, 3, 3, 3, 3, 3, 3, 3, 3, 3, 3, 3, 3, 3, 3, 3, 3, 3, 3, 3, 3, 3, 3, 3, 3, 3, 3, 3, 3, 3, 3, 3, 3, 3, 3, 3, 3, 3, 3, 3, 3, 3, 3])
me_cube_057.materials.append(mat_main)
me_cube_057.materials.append(mat_walls)
me_cube_057.materials.append(mat_stone)
me_cube_057.materials.append(mat_wood)
me_cube_057.materials.append(mat_wood_light)
me_cube_057.use_remesh_preserve_volume = False
me_cube_057.use_remesh_preserve_attributes = False
me_cube_057.use_mirror_vertex_groups = False
me_cube_057.update()

# ---- objects
ob_houses_secondage_3_level2 = bpy.data.objects.new('Houses_SecondAge_3_Level2', me_cube_057)

# ---- transforms, parenting, visibility, modifiers, constraints
ob_houses_secondage_3_level2.location = (0.0, 0.0, 0.0)
ob_houses_secondage_3_level2.lineart.crease_threshold = 0.0
_m = ob_houses_secondage_3_level2.modifiers.new('Auto Smooth', 'NODES')
_m.node_group = ng_auto_smooth
_gi = [s.identifier for s in ng_auto_smooth.interface.items_tree if s.item_type == 'SOCKET' and s.in_out == 'INPUT']
_m[_gi[1]] = 0.5236  # Angle

# ---- collection membership
col_collection.objects.link(ob_houses_secondage_3_level2)

# ---- scene / render settings (as saved in the file)
scene.frame_start = 1; scene.frame_end = 250; scene.frame_set(1)
scene.render.engine = 'BLENDER_EEVEE_NEXT'
scene.cycles.sampling_pattern = 'TABULATED_SOBOL'
scene.cycles.use_light_tree = False
scene.view_settings.view_transform = 'Filmic'
bpy.context.view_layer.update()

# ---- added for rendering (the .blend has no active camera and no usable light): camera, sun
cam_auto = bpy.data.cameras.new('AutoCamera')
cam_auto.lens = 50.0
cam_auto.sensor_width = 36.0
cam_auto.clip_end = 1000.0
ob_auto_camera = bpy.data.objects.new('AutoCamera', cam_auto)
scene.collection.objects.link(ob_auto_camera)
ob_auto_camera.location = (1.89265, -2.2428, 1.83343)
ob_auto_camera.rotation_euler = (1.09748, -7.21219e-08, 0.694738)
scene.camera = ob_auto_camera
light_auto_sun = bpy.data.lights.new('AutoSun', 'SUN')
light_auto_sun.energy = 3.0
light_auto_sun.angle = 0.0523599
ob_auto_sun = bpy.data.objects.new('AutoSun', light_auto_sun)
scene.collection.objects.link(ob_auto_sun)
ob_auto_sun.rotation_euler = (0.872665, 0.174533, 0.523599)
bpy.context.view_layer.update()
